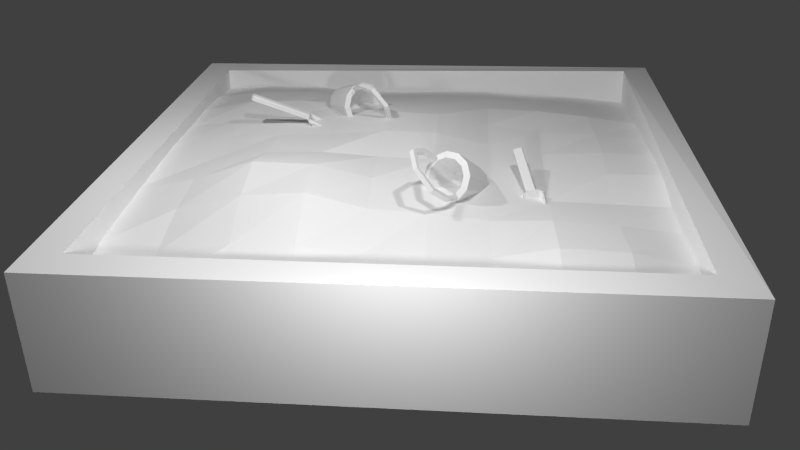 # Source: sandbox_2.0.blend  (saved by Blender 2.66.1; exported with 4.5.12 LTS)
import bpy
from mathutils import Matrix  # noqa: F401  (used for matrix-valued properties, if any)

bpy.ops.wm.read_factory_settings(use_empty=True)
scene = bpy.context.scene
scene.name = 'Scene'

# ---- collections
col_collection_1 = bpy.data.collections.new('Collection 1'); scene.collection.children.link(col_collection_1)
col_collection_2 = bpy.data.collections.new('Collection 2'); scene.collection.children.link(col_collection_2)
col_collection_3 = bpy.data.collections.new('Collection 3'); scene.collection.children.link(col_collection_3)

# ---- materials (node trees are filled in below, after node groups)
mat_sand = bpy.data.materials.new('sand')
mat_sand.alpha_threshold = 0.0
mat_sand.use_transparent_shadow = False
mat_sand.roughness = 0.5
mat_sand.specular_intensity = 0.0
mat_sand.line_color = (0.0, 0.0, 0.0, 1.0)
mat_sandbox = bpy.data.materials.new('sandbox')
mat_sandbox.alpha_threshold = 0.0
mat_sandbox.use_transparent_shadow = False
mat_sandbox.roughness = 0.5
mat_sandbox.specular_intensity = 0.0
mat_sandbox.line_color = (0.0, 0.0, 0.0, 1.0)
mat_sankolapio = bpy.data.materials.new('sankolapio')
mat_sankolapio.alpha_threshold = 0.0
mat_sankolapio.use_transparent_shadow = False
mat_sankolapio.roughness = 0.5
mat_sankolapio.specular_intensity = 0.0
mat_sankolapio.line_color = (0.0, 0.0, 0.0, 1.0)

# ---- material node trees

# ---- world
world_world = bpy.data.worlds.new('World'); scene.world = world_world
world_world.color = (0.05088, 0.05088, 0.05088)
world_world.use_sun_shadow = False
world_world.sun_shadow_jitter_overblur = 0.0
world_world.cycles.sampling_method = 'MANUAL'
world_world.cycles.sample_map_resolution = 256

# ---- cameras
cam_camera = bpy.data.cameras.new('Camera')
cam_camera.clip_end = 100.0
cam_camera.lens = 35.0
cam_camera.sensor_width = 32.0
cam_camera.sensor_height = 18.0
cam_camera.ortho_scale = 7.314
cam_camera.dof.focus_distance = 0.0
cam_camera.dof.aperture_fstop = 128.0

# ---- lights
light_lamp_005 = bpy.data.lights.new('Lamp.005', 'POINT')
light_lamp_005.transmission_factor = 0.0
light_lamp_005.cutoff_distance = 30.0
light_lamp_005.energy = 100.0
light_lamp_005.shadow_buffer_clip_start = 1.001
light_lamp_005.shadow_soft_size = 0.1
light_lamp_005.shadow_maximum_resolution = 0.006
light_lamp_005.use_absolute_resolution = True
light_lamp_005.cycles.use_multiple_importance_sampling = False
light_lamp_004 = bpy.data.lights.new('Lamp.004', 'POINT')
light_lamp_004.transmission_factor = 0.0
light_lamp_004.cutoff_distance = 30.0
light_lamp_004.energy = 100.0
light_lamp_004.shadow_buffer_clip_start = 1.001
light_lamp_004.shadow_soft_size = 0.1
light_lamp_004.shadow_maximum_resolution = 0.006
light_lamp_004.use_absolute_resolution = True
light_lamp_004.cycles.use_multiple_importance_sampling = False
light_lamp_003 = bpy.data.lights.new('Lamp.003', 'POINT')
light_lamp_003.transmission_factor = 0.0
light_lamp_003.cutoff_distance = 30.0
light_lamp_003.energy = 100.0
light_lamp_003.shadow_buffer_clip_start = 1.001
light_lamp_003.shadow_soft_size = 0.1
light_lamp_003.shadow_maximum_resolution = 0.006
light_lamp_003.use_absolute_resolution = True
light_lamp_003.cycles.use_multiple_importance_sampling = False
light_lamp = bpy.data.lights.new('Lamp', 'POINT')
light_lamp.transmission_factor = 0.0
light_lamp.cutoff_distance = 30.0
light_lamp.energy = 100.0
light_lamp.shadow_buffer_clip_start = 1.001
light_lamp.shadow_soft_size = 0.1
light_lamp.shadow_maximum_resolution = 0.006
light_lamp.use_absolute_resolution = True
light_lamp.cycles.use_multiple_importance_sampling = False

# ---- meshes
me_cube = bpy.data.meshes.new('Cube')
me_cube.from_pydata([(2.216, 2.216, -0.4103), (2.216, -2.216, -0.4278), (-2.216, -2.216, -0.4278), (-2.216, 2.216, -0.4278), (2.216, 2.216, 0.463), (2.216, -2.216, 0.446), (-2.216, -2.216, 0.446), (-2.216, 2.216, 0.446), (1.966, 1.966, 0.498), (1.964, -1.961, 0.4466), (-1.966, 1.966, 0.4469), (-1.968, -1.961, 0.446), (1.987, 1.964, -0.2112), (1.985, -1.965, -0.2686), (-1.985, 1.964, -0.2686), (-1.987, -1.965, -0.2686), (2.006, -1.959, 0.2213), (1.543, -2.019, 0.305), (1.103, -2.093, 0.3142), (0.6867, -2.073, 0.2342), (0.2601, -2.125, 0.2173), (-0.1711, -2.083, 0.1984), (-0.5944, -2.024, 0.1786), (-1.036, -2.037, 0.176), (-1.516, -2.072, 0.1936), (-1.975, -1.971, 0.21), (2.061, -1.544, 0.2483), (1.548, -1.554, 0.3592), (1.097, -1.548, 0.3726), (0.6762, -1.552, 0.2872), (0.2485, -1.608, 0.29), (-0.1798, -1.563, 0.2837), (-0.5943, -1.584, 0.3535), (-1.038, -1.58, 0.3391), (-1.534, -1.56, 0.2564), (-2.083, -1.525, 0.2278), (2.006, -1.083, 0.255), (1.536, -1.085, 0.3181), (1.087, -1.088, 0.3423), (0.6577, -1.091, 0.3273), (0.228, -1.088, 0.3668), (-0.1849, -1.126, 0.4115), (-0.605, -1.153, 0.5327), (-1.055, -1.141, 0.4935), (-1.527, -1.119, 0.3669), (-2.046, -1.086, 0.2581), (1.999, -0.6511, 0.2629), (1.536, -0.6504, 0.273), (1.088, -0.6508, 0.2852), (0.6564, -0.654, 0.3323), (0.2259, -0.6548, 0.3956), (-0.1946, -0.6819, 0.4494), (-0.6205, -0.7024, 0.5552), (-1.079, -0.6732, 0.5533), (-1.53, -0.6706, 0.4006), (-2.027, -0.6488, 0.2914), (2.025, -0.2226, 0.3317), (1.551, -0.2217, 0.3262), (1.088, -0.2209, 0.2884), (0.6565, -0.2255, 0.3507), (0.2275, -0.2295, 0.4222), (-0.209, -0.2184, 0.4295), (-0.6402, -0.2265, 0.4604), (-1.081, -0.2242, 0.446), (-1.53, -0.2118, 0.3682), (-2.001, -0.2164, 0.316), (1.974, 0.2068, 0.3263), (1.573, 0.2066, 0.3323), (1.086, 0.2079, 0.3103), (0.6546, 0.2085, 0.3787), (0.2284, 0.2081, 0.4765), (-0.2044, 0.2256, 0.4808), (-0.651, 0.248, 0.4297), (-1.089, 0.2392, 0.4143), (-1.532, 0.2222, 0.3768), (-2.003, 0.2129, 0.3272), (1.985, 0.6397, 0.2896), (1.567, 0.64, 0.3189), (1.085, 0.6431, 0.3398), (0.6509, 0.6498, 0.3914), (0.2215, 0.6589, 0.4764), (-0.2096, 0.6854, 0.4879), (-0.6492, 0.7052, 0.4269), (-1.086, 0.6828, 0.4121), (-1.532, 0.6553, 0.3847), (-1.968, 0.6426, 0.3259), (2.068, 1.077, 0.259), (1.541, 1.079, 0.3323), (1.085, 1.084, 0.3753), (0.6509, 1.089, 0.3894), (0.2221, 1.101, 0.4193), (-0.2057, 1.124, 0.4233), (-0.6393, 1.135, 0.3966), (-1.079, 1.112, 0.427), (-1.542, 1.09, 0.4092), (-2.019, 1.08, 0.3191), (2.078, 1.524, 0.2128), (1.552, 1.538, 0.2762), (1.084, 1.538, 0.3136), (0.6497, 1.553, 0.3339), (0.2201, 1.556, 0.3432), (-0.2084, 1.577, 0.3331), (-0.6404, 1.567, 0.3243), (-1.08, 1.544, 0.3728), (-1.539, 1.539, 0.3644), (-2.124, 1.533, 0.2835), (2.022, 2.045, 0.1631), (1.546, 2.119, 0.1916), (1.084, 1.986, 0.2214), (0.6491, 2.006, 0.2526), (0.2181, 1.981, 0.2574), (-0.2123, 1.983, 0.2416), (-0.6444, 2.071, 0.2383), (-1.082, 2.044, 0.2701), (-1.537, 2.054, 0.2749), (-2.008, 2.013, 0.246)], [], [(0, 1, 2, 3), (12, 14, 15, 13), (0, 4, 5, 1), (1, 5, 6, 2), (2, 6, 7, 3), (4, 0, 3, 7), (8, 9, 5, 4), (10, 8, 4, 7), (9, 11, 6, 5), (11, 10, 7, 6), (12, 13, 9, 8), (14, 12, 8, 10), (13, 15, 11, 9), (15, 14, 10, 11), (18, 17, 27, 28), (24, 23, 33, 34), (19, 18, 28, 29), (25, 24, 34, 35), (20, 19, 29, 30), (21, 20, 30, 31), (22, 21, 31, 32), (17, 16, 26, 27), (23, 22, 32, 33), (35, 34, 44, 45), (30, 29, 39, 40), (31, 30, 40, 41), (32, 31, 41, 42), (27, 26, 36, 37), (33, 32, 42, 43), (28, 27, 37, 38), (34, 33, 43, 44), (29, 28, 38, 39), (42, 41, 51, 52), (37, 36, 46, 47), (43, 42, 52, 53), (38, 37, 47, 48), (44, 43, 53, 54), (39, 38, 48, 49), (45, 44, 54, 55), (40, 39, 49, 50), (41, 40, 50, 51), (54, 53, 63, 64), (49, 48, 58, 59), (55, 54, 64, 65), (50, 49, 59, 60), (51, 50, 60, 61), (52, 51, 61, 62), (47, 46, 56, 57), (53, 52, 62, 63), (48, 47, 57, 58), (61, 60, 70, 71), (62, 61, 71, 72), (57, 56, 66, 67), (63, 62, 72, 73), (58, 57, 67, 68), (64, 63, 73, 74), (59, 58, 68, 69), (65, 64, 74, 75), (60, 59, 69, 70), (73, 72, 82, 83), (68, 67, 77, 78), (74, 73, 83, 84), (69, 68, 78, 79), (75, 74, 84, 85), (70, 69, 79, 80), (71, 70, 80, 81), (72, 71, 81, 82), (67, 66, 76, 77), (85, 84, 94, 95), (80, 79, 89, 90), (81, 80, 90, 91), (82, 81, 91, 92), (77, 76, 86, 87), (83, 82, 92, 93), (78, 77, 87, 88), (84, 83, 93, 94), (79, 78, 88, 89), (92, 91, 101, 102), (87, 86, 96, 97), (93, 92, 102, 103), (88, 87, 97, 98), (94, 93, 103, 104), (89, 88, 98, 99), (95, 94, 104, 105), (90, 89, 99, 100), (91, 90, 100, 101), (104, 103, 113, 114), (99, 98, 108, 109), (105, 104, 114, 115), (100, 99, 109, 110), (101, 100, 110, 111), (102, 101, 111, 112), (97, 96, 106, 107), (103, 102, 112, 113), (98, 97, 107, 108)])
me_cube.polygons.foreach_set('material_index', [1, 0, 1, 1, 1, 1, 1, 1, 1, 1, 1, 1, 1, 1, 0, 0, 0, 0, 0, 0, 0, 0, 0, 0, 0, 0, 0, 0, 0, 0, 0, 0, 0, 0, 0, 0, 0, 0, 0, 0, 0, 0, 0, 0, 0, 0, 0, 0, 0, 0, 0, 0, 0, 0, 0, 0, 0, 0, 0, 0, 0, 0, 0, 0, 0, 0, 0, 0, 0, 0, 0, 0, 0, 0, 0, 0, 0, 0, 0, 0, 0, 0, 0, 0, 0, 0, 0, 0, 0, 0, 0, 0, 0, 0, 0])
_uv = me_cube.uv_layers.new(name='UVMap')
_uv.uv.foreach_set('vector', [0.3626, 0.5931, 0.3622, 0.0743, 0.05067, 0.0743, 0.05067, 0.5921, -0.5603, 0.8125, -0.5603, 0.8125, -0.5603, 0.8125, -0.5603, 0.8125, 0.9749, 0.3674, 0.9749, 0.558, 0.00773, 0.5543, 0.007731, 0.3636, 0.9872, 0.5562, 0.9872, 0.7435, 0.4156, 0.7435, 0.4156, 0.5562, 0.01704, 0.7816, 0.01704, 0.9723, 0.9842, 0.9723, 0.9842, 0.7816, 0.9872, 0.7472, 0.9872, 0.56, 0.4156, 0.5562, 0.4156, 0.7435, 0.3595, 0.1411, 0.7111, 0.1434, 0.7335, 0.1808, 0.337, 0.1782, 0.03504, 0.6358, 0.3867, 0.6358, 0.4091, 0.6731, 0.01261, 0.6731, 0.7801, 0.5437, 0.4284, 0.5437, 0.406, 0.5064, 0.8025, 0.5064, 0.3729, 0.07208, 0.7245, 0.07036, 0.747, 0.1075, 0.3505, 0.1095, 0.9847, 0.7916, 0.01535, 0.7774, 0.01624, 0.9537, 0.9851, 0.9664, 0.4159, 0.5572, 0.9872, 0.571, 0.9841, 0.7405, 0.4187, 0.7283, 0.9836, 0.5629, 0.4194, 0.5629, 0.4222, 0.7316, 0.9806, 0.7317, 0.4176, 0.5925, 0.985, 0.5925, 0.9853, 0.6957, 0.4181, 0.6956, 0.9971, -0.5147, 1.261, -0.5147, 1.261, -0.2509, 0.9971, -0.2509, -0.5853, -0.5147, -0.2812, -0.5297, -0.248, -0.2905, -0.5853, -0.2509, 0.7811, -0.5532, 0.9971, -0.5147, 0.9971, -0.2509, 0.7758, -0.2842, -0.849, -0.5147, -0.5853, -0.5147, -0.5853, -0.2509, -0.849, -0.2509, 0.5173, -0.5532, 0.7811, -0.5532, 0.7758, -0.2842, 0.5121, -0.2842, 0.2059, -0.5147, 0.5173, -0.5532, 0.5121, -0.2842, 0.2059, -0.2509, -0.01749, -0.5297, 0.2059, -0.5147, 0.2059, -0.2509, 0.0157, -0.2905, 1.261, -0.5147, 1.525, -0.5147, 1.525, -0.2509, 1.261, -0.2509, -0.2812, -0.5297, -0.01749, -0.5297, 0.0157, -0.2905, -0.248, -0.2905, -0.849, -0.2509, -0.5853, -0.2509, -0.5772, 0.0128, -0.8409, 0.0128, 0.5121, -0.2842, 0.7758, -0.2842, 0.7132, 0.004376, 0.4453, 0.05569, 0.2059, -0.2509, 0.5121, -0.2842, 0.4453, 0.05569, 0.1989, 0.005609, 0.0157, -0.2905, 0.2059, -0.2509, 0.1989, 0.005609, -0.03807, -0.004136, 1.261, -0.2509, 1.525, -0.2509, 1.525, 0.0128, 1.261, 0.01159, -0.248, -0.2905, 0.0157, -0.2905, -0.03807, -0.004136, -0.2884, -0.01172, 0.9971, -0.2509, 1.261, -0.2509, 1.261, 0.01159, 0.9977, 0.007979, -0.5853, -0.2509, -0.248, -0.2905, -0.2884, -0.01172, -0.5772, 0.0128, 0.7758, -0.2842, 0.9971, -0.2509, 0.9977, 0.007979, 0.7132, 0.004376, -0.03807, -0.004136, 0.1989, 0.005609, 0.2157, 0.2552, -0.04506, 0.2932, 1.261, 0.01159, 1.525, 0.0128, 1.525, 0.2756, 1.261, 0.2802, -0.2884, -0.01172, -0.03807, -0.004136, -0.04506, 0.2932, -0.3214, 0.2764, 0.9977, 0.007979, 1.261, 0.01159, 1.261, 0.2802, 0.9979, 0.2736, -0.5772, 0.0128, -0.2884, -0.01172, -0.3214, 0.2764, -0.5772, 0.2765, 0.7132, 0.004376, 0.9977, 0.007979, 0.9979, 0.2736, 0.7531, 0.2696, -0.8409, 0.0128, -0.5772, 0.0128, -0.5772, 0.2765, -0.8409, 0.2765, 0.4453, 0.05569, 0.7132, 0.004376, 0.7531, 0.2696, 0.4867, 0.2841, 0.1989, 0.005609, 0.4453, 0.05569, 0.4867, 0.2841, 0.2157, 0.2552, -0.5772, 0.2765, -0.3214, 0.2764, -0.321, 0.5367, -0.5853, 0.5403, 0.7531, 0.2696, 0.9979, 0.2736, 0.9978, 0.5611, 0.74, 0.5361, -0.8409, 0.2765, -0.5772, 0.2765, -0.5853, 0.5403, -0.849, 0.5403, 0.4867, 0.2841, 0.7531, 0.2696, 0.74, 0.5361, 0.4774, 0.5036, 0.2157, 0.2552, 0.4867, 0.2841, 0.4774, 0.5036, 0.2163, 0.5179, -0.04506, 0.2932, 0.2157, 0.2552, 0.2163, 0.5179, -0.1366, 0.6059, 1.261, 0.2802, 1.525, 0.2756, 1.525, 0.5333, 1.261, 0.529, -0.3214, 0.2764, -0.04506, 0.2932, -0.1366, 0.6059, -0.321, 0.5367, 0.9979, 0.2736, 1.261, 0.2802, 1.261, 0.529, 0.9978, 0.5611, 0.2163, 0.5179, 0.4774, 0.5036, 0.4687, 0.7958, 0.2865, 0.7545, -0.1366, 0.6059, 0.2163, 0.5179, 0.2865, 0.7545, -0.06642, 0.8264, 1.261, 0.529, 1.525, 0.5333, 1.525, 0.7985, 1.261, 0.7971, -0.321, 0.5367, -0.1366, 0.6059, -0.06642, 0.8264, -0.3214, 0.8191, 0.9978, 0.5611, 1.261, 0.529, 1.261, 0.7971, 0.9992, 0.7862, -0.5853, 0.5403, -0.321, 0.5367, -0.3214, 0.8191, -0.5853, 0.804, 0.74, 0.5361, 0.9978, 0.5611, 0.9992, 0.7862, 0.7314, 0.8106, -0.849, 0.5403, -0.5853, 0.5403, -0.5853, 0.804, -0.849, 0.804, 0.4774, 0.5036, 0.74, 0.5361, 0.7314, 0.8106, 0.4687, 0.7958, -0.3214, 0.8191, -0.06642, 0.8264, -0.08377, 1.167, -0.3213, 1.08, 0.9992, 0.7862, 1.261, 0.7971, 1.262, 1.059, 0.9985, 1.041, -0.5853, 0.804, -0.3214, 0.8191, -0.3213, 1.08, -0.5853, 1.067, 0.7314, 0.8106, 0.9992, 0.7862, 0.9985, 1.041, 0.7369, 1.071, -0.849, 0.804, -0.5853, 0.804, -0.5853, 1.067, -0.849, 1.068, 0.4687, 0.7958, 0.7314, 0.8106, 0.7369, 1.071, 0.4731, 1.071, 0.2865, 0.7545, 0.4687, 0.7958, 0.4731, 1.071, 0.1707, 1.131, -0.06642, 0.8264, 0.2865, 0.7545, 0.1707, 1.131, -0.08377, 1.167, 1.261, 0.7971, 1.525, 0.7985, 1.525, 1.064, 1.262, 1.059, -0.849, 1.068, -0.5853, 1.067, -0.5853, 1.331, -0.849, 1.331, 0.4731, 1.071, 0.7369, 1.071, 0.7336, 1.357, 0.4722, 1.302, 0.1707, 1.131, 0.4731, 1.071, 0.4722, 1.302, 0.2337, 1.36, -0.08377, 1.167, 0.1707, 1.131, 0.2337, 1.36, -0.0208, 1.418, 1.262, 1.059, 1.525, 1.064, 1.525, 1.329, 1.261, 1.321, -0.3213, 1.08, -0.08377, 1.167, -0.0208, 1.418, -0.3215, 1.342, 0.9985, 1.041, 1.262, 1.059, 1.261, 1.321, 0.9973, 1.371, -0.5853, 1.067, -0.3213, 1.08, -0.3215, 1.342, -0.5853, 1.331, 0.7369, 1.071, 0.9985, 1.041, 0.9973, 1.371, 0.7336, 1.357, -0.0208, 1.418, 0.2337, 1.36, 0.2073, 1.58, -0.05689, 1.588, 1.261, 1.321, 1.525, 1.329, 1.525, 1.598, 1.262, 1.585, -0.3215, 1.342, -0.0208, 1.418, -0.05689, 1.588, -0.3213, 1.591, 0.9973, 1.371, 1.261, 1.321, 1.262, 1.585, 0.9984, 1.572, -0.5853, 1.331, -0.3215, 1.342, -0.3213, 1.591, -0.5853, 1.595, 0.7336, 1.357, 0.9973, 1.371, 0.9984, 1.572, 0.7342, 1.586, -0.849, 1.331, -0.5853, 1.331, -0.5853, 1.595, -0.849, 1.595, 0.4722, 1.302, 0.7336, 1.357, 0.7342, 1.586, 0.4705, 1.602, 0.2337, 1.36, 0.4722, 1.302, 0.4705, 1.602, 0.2073, 1.58, -0.5853, 1.595, -0.3213, 1.591, -0.3216, 1.859, -0.5853, 1.859, 0.7342, 1.586, 0.9984, 1.572, 0.9977, 1.852, 0.7343, 1.844, -0.849, 1.595, -0.5853, 1.595, -0.5853, 1.859, -0.849, 1.859, 0.4705, 1.602, 0.7342, 1.586, 0.7343, 1.844, 0.4702, 1.861, 0.2073, 1.58, 0.4705, 1.602, 0.4702, 1.861, 0.2066, 1.854, -0.05689, 1.588, 0.2073, 1.58, 0.2066, 1.854, -0.05767, 1.856, 1.262, 1.585, 1.525, 1.598, 1.525, 1.859, 1.261, 1.857, -0.3213, 1.591, -0.05689, 1.588, -0.05767, 1.856, -0.3216, 1.859, 0.9984, 1.572, 1.262, 1.585, 1.261, 1.857, 0.9977, 1.852])
me_cube.materials.append(mat_sand)
me_cube.materials.append(mat_sandbox)
me_cube.use_remesh_preserve_volume = False
me_cube.use_remesh_preserve_attributes = False
me_cube.use_mirror_vertex_groups = False
me_cube.update()
me_cylinder_002 = bpy.data.meshes.new('Cylinder.002')
me_cylinder_002.from_pydata([(1.995, 3.297, 5.567), (0.06039, 3.815, 5.567), (0.06039, 3.629, -4.784), (0.06039, 5.084, 5.296), (1.902, 3.135, -4.784), (2.629, 4.396, 5.296), (3.25, 1.787, -4.784), (4.51, 2.515, 5.296), (3.743, -0.05398, -4.784), (5.198, -0.05398, 5.296), (3.25, -1.895, -4.784), (4.51, -2.623, 5.296), (1.902, -3.243, -4.784), (2.629, -4.504, 5.296), (0.06039, -3.737, -4.784), (0.06039, -5.192, 5.296), (-1.781, -3.243, -4.784), (-2.509, -4.504, 5.296), (-3.129, -1.895, -4.784), (-4.389, -2.623, 5.296), (-3.622, -0.05398, -4.784), (-5.078, -0.05398, 5.296), (-3.129, 1.787, -4.784), (-4.389, 2.515, 5.296), (-1.781, 3.135, -4.784), (-2.509, 4.396, 5.296), (3.411, 1.881, 5.567), (3.93, -0.05398, 5.567), (3.411, -1.989, 5.567), (1.995, -3.405, 5.567), (0.06039, -3.923, 5.567), (-1.874, -3.405, 5.567), (-3.291, -1.989, 5.567), (-3.809, -0.05398, 5.567), (-3.291, 1.881, 5.567), (-1.874, 3.297, 5.567), (1.093, 1.735, -0.1077), (0.06039, 2.012, -0.1077), (1.849, 0.9789, -0.1077), (2.126, -0.05398, -0.1077), (1.849, -1.087, -0.1077), (1.093, -1.843, -0.1077), (0.06039, -2.12, -0.1077), (-0.9725, -1.843, -0.1077), (-1.729, -1.087, -0.1077), (-2.005, -0.05398, -0.1077), (-1.729, 0.9789, -0.1077), (-0.9725, 1.735, -0.1077), (0.06039, -0.05398, -0.196), (4.936, -0.5428, 8.886), (-4.921, -0.5428, 8.886), (-4.921, 0.3897, 8.886), (4.936, 0.3897, 8.886), (3.747, -0.5428, 12.77), (3.747, 0.3897, 12.77), (-4.001, 0.3871, 4.492), (3.978, 0.3871, 4.492), (5.764, -0.5428, 8.95), (-5.748, -0.5428, 8.95), (-5.748, 0.3897, 8.95), (5.764, 0.3897, 8.95), (-3.993, 0.3897, 12.77), (-3.993, -0.5428, 12.77), (-4.001, -0.5455, 4.492), (3.978, -0.5455, 4.492), (4.369, -0.5428, 13.61), (4.369, 0.3897, 13.61), (-4.674, 0.3871, 4.556), (4.646, 0.3871, 4.556), (-4.672, 0.3897, 13.61), (-4.672, -0.5428, 13.61), (-4.674, -0.5455, 4.556), (4.646, -0.5455, 4.556), (-0.1261, 0.3897, 14.9), (-0.1261, -0.5428, 14.9), (-0.1481, 0.3897, 15.74), (-0.1481, -0.5428, 15.74)], [], [(33, 32, 44, 45), (9, 7, 26, 27), (2, 3, 5, 4), (32, 31, 43, 44), (7, 5, 0, 26), (4, 5, 7, 6), (31, 30, 42, 43), (13, 11, 28, 29), (6, 7, 9, 8), (30, 29, 41, 42), (15, 13, 29, 30), (8, 9, 11, 10), (29, 28, 40, 41), (17, 15, 30, 31), (10, 11, 13, 12), (1, 35, 47, 37), (19, 17, 31, 32), (12, 13, 15, 14), (28, 27, 39, 40), (5, 3, 1, 0), (14, 15, 17, 16), (27, 26, 38, 39), (21, 19, 32, 33), (16, 17, 19, 18), (23, 21, 33, 34), (18, 19, 21, 20), (3, 25, 35, 1), (26, 0, 36, 38), (20, 21, 23, 22), (25, 23, 34, 35), (24, 25, 3, 2), (22, 23, 25, 24), (34, 33, 45, 46), (11, 9, 27, 28), (2, 4, 6, 8, 10, 12, 14, 16, 18, 20, 22, 24), (35, 34, 46, 47), (0, 1, 37, 36), (54, 53, 49, 52), (42, 41, 48), (47, 46, 48), (41, 40, 48), (46, 45, 48), (40, 39, 48), (45, 44, 48), (39, 38, 48), (44, 43, 48), (38, 36, 48), (43, 42, 48), (37, 47, 48), (36, 37, 48), (73, 74, 53, 54), (49, 64, 56, 52), (51, 50, 62, 61), (51, 55, 63, 50), (66, 60, 57, 65), (75, 66, 65, 76), (57, 60, 68, 72), (59, 69, 70, 58), (59, 58, 71, 67), (64, 49, 57, 72), (49, 53, 65, 57), (56, 64, 72, 68), (54, 52, 60, 66), (63, 55, 67, 71), (50, 63, 71, 58), (73, 54, 66, 75), (62, 50, 58, 70), (55, 51, 59, 67), (74, 62, 70, 76), (51, 61, 69, 59), (52, 56, 68, 60), (61, 62, 74, 73), (69, 75, 76, 70), (61, 73, 75, 69), (53, 74, 76, 65)])
_uv = me_cylinder_002.uv_layers.new(name='UVMap')
_uv.uv.foreach_set('vector', [0.502, 0.1556, 0.46, 0.1556, 0.4795, 0.03247, 0.502, 0.03247, 0.9654, 0.581, 0.9502, 0.638, 0.9258, 0.6239, 0.9373, 0.581, 0.7983, 0.04151, 0.7983, 0.3632, 0.8803, 0.3632, 0.8571, 0.04151, 0.46, 0.1556, 0.4292, 0.1556, 0.4631, 0.03247, 0.4795, 0.03247, 0.9502, 0.638, 0.9085, 0.6797, 0.8944, 0.6553, 0.9258, 0.6239, 0.8571, 0.04151, 0.8803, 0.3632, 0.9404, 0.3632, 0.9001, 0.04151, 0.4292, 0.1556, 0.418, 0.1556, 0.4571, 0.03247, 0.4631, 0.03247, 0.9085, 0.4824, 0.9502, 0.5241, 0.9258, 0.5382, 0.8944, 0.5068, 0.9001, 0.04151, 0.9404, 0.3632, 0.9623, 0.3632, 0.9159, 0.04151, 0.418, 0.1556, 0.4292, 0.1556, 0.4631, 0.03247, 0.4571, 0.03247, 0.8516, 0.4672, 0.9085, 0.4824, 0.8944, 0.5068, 0.8516, 0.4953, 0.9164, 0.04233, 0.9628, 0.3633, 0.9409, 0.3633, 0.9007, 0.04233, 0.4292, 0.1556, 0.46, 0.1556, 0.4795, 0.03247, 0.4631, 0.03247, 0.7946, 0.4824, 0.8516, 0.4672, 0.8516, 0.4953, 0.8087, 0.5068, 0.9007, 0.04233, 0.9409, 0.3633, 0.881, 0.3633, 0.8578, 0.04233, 0.5859, 0.1556, 0.5747, 0.1556, 0.5408, 0.03247, 0.5468, 0.03247, 0.7529, 0.5241, 0.7946, 0.4824, 0.8087, 0.5068, 0.7773, 0.5382, 0.8578, 0.04233, 0.881, 0.3633, 0.7992, 0.3633, 0.7992, 0.04233, 0.46, 0.1556, 0.502, 0.1556, 0.502, 0.03247, 0.4795, 0.03247, 0.9085, 0.6797, 0.8516, 0.6949, 0.8516, 0.6668, 0.8944, 0.6553, 0.7992, 0.04233, 0.7992, 0.3633, 0.7174, 0.3633, 0.7406, 0.04233, 0.502, 0.1556, 0.5439, 0.1556, 0.5244, 0.03247, 0.502, 0.03247, 0.7377, 0.581, 0.7529, 0.5241, 0.7773, 0.5382, 0.7658, 0.581, 0.7406, 0.04233, 0.7174, 0.3633, 0.6575, 0.3633, 0.6976, 0.04233, 0.7529, 0.638, 0.7377, 0.581, 0.7658, 0.581, 0.7773, 0.6239, 0.6976, 0.04233, 0.6575, 0.3633, 0.6356, 0.3633, 0.6819, 0.04233, 0.8516, 0.6949, 0.7946, 0.6797, 0.8087, 0.6553, 0.8516, 0.6668, 0.5439, 0.1556, 0.5747, 0.1556, 0.5408, 0.03247, 0.5244, 0.03247, 0.6808, 0.04151, 0.6344, 0.3632, 0.6563, 0.3632, 0.6966, 0.04151, 0.7946, 0.6797, 0.7529, 0.638, 0.7773, 0.6239, 0.8087, 0.6553, 0.7396, 0.04151, 0.7164, 0.3632, 0.7983, 0.3632, 0.7983, 0.04151, 0.6966, 0.04151, 0.6563, 0.3632, 0.7164, 0.3632, 0.7396, 0.04151, 0.5439, 0.1556, 0.502, 0.1556, 0.502, 0.03247, 0.5244, 0.03247, 0.9502, 0.5241, 0.9654, 0.581, 0.9373, 0.581, 0.9258, 0.5382, 0.5812, 0.8543, 0.6324, 0.8405, 0.6699, 0.803, 0.6837, 0.7518, 0.6699, 0.7006, 0.6324, 0.6631, 0.5812, 0.6493, 0.53, 0.6631, 0.4925, 0.7006, 0.4787, 0.7518, 0.4925, 0.803, 0.53, 0.8405, 0.5747, 0.1556, 0.5439, 0.1556, 0.5244, 0.03247, 0.5408, 0.03247, 0.5747, 0.1556, 0.5859, 0.1556, 0.5468, 0.03247, 0.5408, 0.03247, 0.6957, 0.9329, 0.6957, 0.9122, 0.722, 0.9122, 0.722, 0.9329, 0.5802, 0.42, 0.6277, 0.4327, 0.5802, 0.515, 0.5327, 0.5972, 0.498, 0.5624, 0.5802, 0.515, 0.6277, 0.4327, 0.6624, 0.4675, 0.5802, 0.515, 0.498, 0.5624, 0.4853, 0.515, 0.5802, 0.515, 0.6624, 0.4675, 0.6751, 0.515, 0.5802, 0.515, 0.4853, 0.515, 0.498, 0.4675, 0.5802, 0.515, 0.6751, 0.515, 0.6624, 0.5624, 0.5802, 0.515, 0.498, 0.4675, 0.5327, 0.4327, 0.5802, 0.515, 0.6624, 0.5624, 0.6277, 0.5972, 0.5802, 0.515, 0.5327, 0.4327, 0.5802, 0.42, 0.5802, 0.515, 0.5802, 0.6099, 0.5327, 0.5972, 0.5802, 0.515, 0.6277, 0.5972, 0.5802, 0.6099, 0.5802, 0.515, 0.6099, 0.9329, 0.6099, 0.9122, 0.6957, 0.9122, 0.6957, 0.9329, 0.722, 0.9122, 0.7008, 0.9122, 0.7008, 0.9328, 0.722, 0.9329, 0.5036, 0.9329, 0.5036, 0.9122, 0.5242, 0.9122, 0.5242, 0.9329, 0.5036, 0.9329, 0.524, 0.9328, 0.524, 0.9122, 0.5036, 0.9122, 0.7095, 0.9329, 0.7404, 0.9329, 0.7404, 0.9122, 0.7095, 0.9122, 0.6094, 0.9329, 0.7095, 0.9329, 0.7095, 0.9122, 0.6094, 0.9122, 0.7404, 0.9122, 0.7404, 0.9329, 0.7156, 0.9328, 0.7156, 0.9122, 0.4853, 0.9329, 0.5091, 0.9329, 0.5091, 0.9122, 0.4853, 0.9122, 0.4853, 0.9329, 0.4853, 0.9122, 0.5091, 0.9122, 0.5091, 0.9328, 0.5874, 0.03333, 0.6084, 0.1295, 0.6265, 0.1309, 0.602, 0.03473, 0.6084, 0.1295, 0.5824, 0.2143, 0.596, 0.2327, 0.6265, 0.1309, 0.7008, 0.9328, 0.7008, 0.9122, 0.7156, 0.9122, 0.7156, 0.9328, 0.5824, 0.2143, 0.6084, 0.1295, 0.6265, 0.1309, 0.596, 0.2327, 0.524, 0.9122, 0.524, 0.9328, 0.5091, 0.9328, 0.5091, 0.9122, 0.3927, 0.1295, 0.4129, 0.03333, 0.3982, 0.03473, 0.3746, 0.1309, 0.4976, 0.261, 0.5824, 0.2143, 0.596, 0.2327, 0.4972, 0.2794, 0.413, 0.2143, 0.3927, 0.1295, 0.3746, 0.1309, 0.3982, 0.2327, 0.4129, 0.03333, 0.3927, 0.1295, 0.3746, 0.1309, 0.3982, 0.03473, 0.4976, 0.261, 0.413, 0.2143, 0.3982, 0.2327, 0.4972, 0.2794, 0.3927, 0.1295, 0.413, 0.2143, 0.3982, 0.2327, 0.3746, 0.1309, 0.6084, 0.1295, 0.5874, 0.03333, 0.602, 0.03473, 0.6265, 0.1309, 0.5242, 0.9329, 0.5242, 0.9122, 0.6099, 0.9122, 0.6099, 0.9329, 0.5091, 0.9329, 0.6094, 0.9329, 0.6094, 0.9122, 0.5091, 0.9122, 0.413, 0.2143, 0.4976, 0.261, 0.4972, 0.2794, 0.3982, 0.2327, 0.5824, 0.2143, 0.4976, 0.261, 0.4972, 0.2794, 0.596, 0.2327])
me_cylinder_002.materials.append(mat_sankolapio)
me_cylinder_002.use_remesh_preserve_volume = False
me_cylinder_002.use_remesh_preserve_attributes = False
me_cylinder_002.use_mirror_vertex_groups = False
me_cylinder_002.update()
me_cylinder = bpy.data.meshes.new('Cylinder')
me_cylinder.from_pydata([(1.935, 3.351, 5.213), (-1.203e-08, 3.869, 5.213), (-3.377e-08, 3.683, -5.138), (0.0, 5.138, 4.942), (1.841, 3.189, -5.138), (2.569, 4.45, 4.942), (3.189, 1.841, -5.138), (4.45, 2.569, 4.942), (3.683, -3.636e-07, -5.138), (5.138, -2.246e-07, 4.942), (3.189, -1.841, -5.138), (4.45, -2.569, 4.942), (1.841, -3.189, -5.138), (2.569, -4.45, 4.942), (5.223e-07, -3.683, -5.138), (7.758e-07, -5.138, 4.942), (-1.841, -3.189, -5.138), (-2.569, -4.45, 4.942), (-3.189, -1.841, -5.138), (-4.45, -2.569, 4.942), (-3.683, -1.915e-06, -5.138), (-5.138, -2.389e-06, 4.942), (-3.189, 1.841, -5.138), (-4.45, 2.569, 4.942), (-1.841, 3.189, -5.138), (-2.569, 4.45, 4.942), (3.351, 1.935, 5.213), (3.869, -3.457e-07, 5.213), (3.351, -1.935, 5.213), (1.935, -3.351, 5.213), (5.722e-07, -3.869, 5.213), (-1.935, -3.351, 5.213), (-3.351, -1.935, 5.213), (-3.869, -1.976e-06, 5.213), (-3.351, 1.935, 5.213), (-1.935, 3.351, 5.213), (1.033, 1.789, -0.4621), (-7.311e-08, 2.066, -0.4621), (1.789, 1.033, -0.4621), (2.066, -5.273e-07, -0.4621), (1.789, -1.033, -0.4621), (1.033, -1.789, -0.4621), (2.388e-07, -2.066, -0.4621), (-1.033, -1.789, -0.4621), (-1.789, -1.033, -0.4621), (-2.066, -1.397e-06, -0.4621), (-1.789, 1.033, -0.4621), (-1.033, 1.789, -0.4621), (-1.49e-07, -7.153e-07, -0.5504), (4.936, -0.5428, 8.886), (-4.921, -0.5428, 8.886), (-4.921, 0.3897, 8.886), (4.936, 0.3897, 8.886), (3.747, -0.5428, 12.77), (3.747, 0.3897, 12.77), (-4.001, 0.3871, 4.492), (3.978, 0.3871, 4.492), (5.764, -0.5428, 8.95), (-5.748, -0.5428, 8.95), (-5.748, 0.3897, 8.95), (5.764, 0.3897, 8.95), (-3.993, 0.3897, 12.77), (-3.993, -0.5428, 12.77), (-4.001, -0.5455, 4.492), (3.978, -0.5455, 4.492), (4.369, -0.5428, 13.61), (4.369, 0.3897, 13.61), (-4.674, 0.3871, 4.556), (4.646, 0.3871, 4.556), (-4.672, 0.3897, 13.61), (-4.672, -0.5428, 13.61), (-4.674, -0.5455, 4.556), (4.646, -0.5455, 4.556), (-0.1261, 0.3897, 14.9), (-0.1261, -0.5428, 14.9), (-0.1481, 0.3897, 15.74), (-0.1481, -0.5428, 15.74)], [], [(33, 32, 44, 45), (9, 7, 26, 27), (2, 3, 5, 4), (32, 31, 43, 44), (7, 5, 0, 26), (4, 5, 7, 6), (31, 30, 42, 43), (13, 11, 28, 29), (6, 7, 9, 8), (30, 29, 41, 42), (15, 13, 29, 30), (8, 9, 11, 10), (29, 28, 40, 41), (17, 15, 30, 31), (10, 11, 13, 12), (1, 35, 47, 37), (19, 17, 31, 32), (12, 13, 15, 14), (28, 27, 39, 40), (5, 3, 1, 0), (14, 15, 17, 16), (27, 26, 38, 39), (21, 19, 32, 33), (16, 17, 19, 18), (23, 21, 33, 34), (18, 19, 21, 20), (3, 25, 35, 1), (26, 0, 36, 38), (20, 21, 23, 22), (25, 23, 34, 35), (24, 25, 3, 2), (22, 23, 25, 24), (34, 33, 45, 46), (11, 9, 27, 28), (2, 4, 6, 8, 10, 12, 14, 16, 18, 20, 22, 24), (35, 34, 46, 47), (0, 1, 37, 36), (54, 53, 49, 52), (42, 41, 48), (47, 46, 48), (41, 40, 48), (46, 45, 48), (40, 39, 48), (45, 44, 48), (39, 38, 48), (44, 43, 48), (38, 36, 48), (43, 42, 48), (37, 47, 48), (36, 37, 48), (73, 74, 53, 54), (49, 64, 56, 52), (51, 50, 62, 61), (51, 55, 63, 50), (66, 60, 57, 65), (75, 66, 65, 76), (57, 60, 68, 72), (59, 69, 70, 58), (59, 58, 71, 67), (64, 49, 57, 72), (49, 53, 65, 57), (56, 64, 72, 68), (54, 52, 60, 66), (63, 55, 67, 71), (50, 63, 71, 58), (73, 54, 66, 75), (62, 50, 58, 70), (55, 51, 59, 67), (74, 62, 70, 76), (51, 61, 69, 59), (52, 56, 68, 60), (61, 62, 74, 73), (69, 75, 76, 70), (61, 73, 75, 69), (53, 74, 76, 65)])
_uv = me_cylinder.uv_layers.new(name='UVMap')
_uv.uv.foreach_set('vector', [0.502, 0.1556, 0.46, 0.1556, 0.4795, 0.03247, 0.502, 0.03247, 0.9654, 0.581, 0.9502, 0.638, 0.9258, 0.6239, 0.9373, 0.581, 0.7983, 0.04151, 0.7983, 0.3632, 0.8803, 0.3632, 0.8571, 0.04151, 0.46, 0.1556, 0.4292, 0.1556, 0.4631, 0.03247, 0.4795, 0.03247, 0.9502, 0.638, 0.9085, 0.6797, 0.8944, 0.6553, 0.9258, 0.6239, 0.8571, 0.04151, 0.8803, 0.3632, 0.9404, 0.3632, 0.9001, 0.04151, 0.4292, 0.1556, 0.418, 0.1556, 0.4571, 0.03247, 0.4631, 0.03247, 0.9085, 0.4824, 0.9502, 0.5241, 0.9258, 0.5382, 0.8944, 0.5068, 0.9001, 0.04151, 0.9404, 0.3632, 0.9623, 0.3632, 0.9159, 0.04151, 0.418, 0.1556, 0.4292, 0.1556, 0.4631, 0.03247, 0.4571, 0.03247, 0.8516, 0.4672, 0.9085, 0.4824, 0.8944, 0.5068, 0.8516, 0.4953, 0.9164, 0.04233, 0.9628, 0.3633, 0.9409, 0.3633, 0.9007, 0.04233, 0.4292, 0.1556, 0.46, 0.1556, 0.4795, 0.03247, 0.4631, 0.03247, 0.7946, 0.4824, 0.8516, 0.4672, 0.8516, 0.4953, 0.8087, 0.5068, 0.9007, 0.04233, 0.9409, 0.3633, 0.881, 0.3633, 0.8578, 0.04233, 0.5859, 0.1556, 0.5747, 0.1556, 0.5408, 0.03247, 0.5468, 0.03247, 0.7529, 0.5241, 0.7946, 0.4824, 0.8087, 0.5068, 0.7773, 0.5382, 0.8578, 0.04233, 0.881, 0.3633, 0.7992, 0.3633, 0.7992, 0.04233, 0.46, 0.1556, 0.502, 0.1556, 0.502, 0.03247, 0.4795, 0.03247, 0.9085, 0.6797, 0.8516, 0.6949, 0.8516, 0.6668, 0.8944, 0.6553, 0.7992, 0.04233, 0.7992, 0.3633, 0.7174, 0.3633, 0.7406, 0.04233, 0.502, 0.1556, 0.5439, 0.1556, 0.5244, 0.03247, 0.502, 0.03247, 0.7377, 0.581, 0.7529, 0.5241, 0.7773, 0.5382, 0.7658, 0.581, 0.7406, 0.04233, 0.7174, 0.3633, 0.6575, 0.3633, 0.6976, 0.04233, 0.7529, 0.638, 0.7377, 0.581, 0.7658, 0.581, 0.7773, 0.6239, 0.6976, 0.04233, 0.6575, 0.3633, 0.6356, 0.3633, 0.6819, 0.04233, 0.8516, 0.6949, 0.7946, 0.6797, 0.8087, 0.6553, 0.8516, 0.6668, 0.5439, 0.1556, 0.5747, 0.1556, 0.5408, 0.03247, 0.5244, 0.03247, 0.6808, 0.04151, 0.6344, 0.3632, 0.6563, 0.3632, 0.6966, 0.04151, 0.7946, 0.6797, 0.7529, 0.638, 0.7773, 0.6239, 0.8087, 0.6553, 0.7396, 0.04151, 0.7164, 0.3632, 0.7983, 0.3632, 0.7983, 0.04151, 0.6966, 0.04151, 0.6563, 0.3632, 0.7164, 0.3632, 0.7396, 0.04151, 0.5439, 0.1556, 0.502, 0.1556, 0.502, 0.03247, 0.5244, 0.03247, 0.9502, 0.5241, 0.9654, 0.581, 0.9373, 0.581, 0.9258, 0.5382, 0.5812, 0.8543, 0.6324, 0.8405, 0.6699, 0.803, 0.6837, 0.7518, 0.6699, 0.7006, 0.6324, 0.6631, 0.5812, 0.6493, 0.53, 0.6631, 0.4925, 0.7006, 0.4787, 0.7518, 0.4925, 0.803, 0.53, 0.8405, 0.5747, 0.1556, 0.5439, 0.1556, 0.5244, 0.03247, 0.5408, 0.03247, 0.5747, 0.1556, 0.5859, 0.1556, 0.5468, 0.03247, 0.5408, 0.03247, 0.6957, 0.9329, 0.6957, 0.9122, 0.722, 0.9122, 0.722, 0.9329, 0.5802, 0.42, 0.6277, 0.4327, 0.5802, 0.515, 0.5327, 0.5972, 0.498, 0.5624, 0.5802, 0.515, 0.6277, 0.4327, 0.6624, 0.4675, 0.5802, 0.515, 0.498, 0.5624, 0.4853, 0.515, 0.5802, 0.515, 0.6624, 0.4675, 0.6751, 0.515, 0.5802, 0.515, 0.4853, 0.515, 0.498, 0.4675, 0.5802, 0.515, 0.6751, 0.515, 0.6624, 0.5624, 0.5802, 0.515, 0.498, 0.4675, 0.5327, 0.4327, 0.5802, 0.515, 0.6624, 0.5624, 0.6277, 0.5972, 0.5802, 0.515, 0.5327, 0.4327, 0.5802, 0.42, 0.5802, 0.515, 0.5802, 0.6099, 0.5327, 0.5972, 0.5802, 0.515, 0.6277, 0.5972, 0.5802, 0.6099, 0.5802, 0.515, 0.6099, 0.9329, 0.6099, 0.9122, 0.6957, 0.9122, 0.6957, 0.9329, 0.722, 0.9122, 0.7008, 0.9122, 0.7008, 0.9328, 0.722, 0.9329, 0.5036, 0.9329, 0.5036, 0.9122, 0.5242, 0.9122, 0.5242, 0.9329, 0.5036, 0.9329, 0.524, 0.9328, 0.524, 0.9122, 0.5036, 0.9122, 0.7095, 0.9329, 0.7404, 0.9329, 0.7404, 0.9122, 0.7095, 0.9122, 0.6094, 0.9329, 0.7095, 0.9329, 0.7095, 0.9122, 0.6094, 0.9122, 0.7404, 0.9122, 0.7404, 0.9329, 0.7156, 0.9328, 0.7156, 0.9122, 0.4853, 0.9329, 0.5091, 0.9329, 0.5091, 0.9122, 0.4853, 0.9122, 0.4853, 0.9329, 0.4853, 0.9122, 0.5091, 0.9122, 0.5091, 0.9328, 0.5874, 0.03333, 0.6084, 0.1295, 0.6265, 0.1309, 0.602, 0.03473, 0.6084, 0.1295, 0.5824, 0.2143, 0.596, 0.2327, 0.6265, 0.1309, 0.7008, 0.9328, 0.7008, 0.9122, 0.7156, 0.9122, 0.7156, 0.9328, 0.5824, 0.2143, 0.6084, 0.1295, 0.6265, 0.1309, 0.596, 0.2327, 0.524, 0.9122, 0.524, 0.9328, 0.5091, 0.9328, 0.5091, 0.9122, 0.3927, 0.1295, 0.4129, 0.03333, 0.3982, 0.03473, 0.3746, 0.1309, 0.4976, 0.261, 0.5824, 0.2143, 0.596, 0.2327, 0.4972, 0.2794, 0.413, 0.2143, 0.3927, 0.1295, 0.3746, 0.1309, 0.3982, 0.2327, 0.4129, 0.03333, 0.3927, 0.1295, 0.3746, 0.1309, 0.3982, 0.03473, 0.4976, 0.261, 0.413, 0.2143, 0.3982, 0.2327, 0.4972, 0.2794, 0.3927, 0.1295, 0.413, 0.2143, 0.3982, 0.2327, 0.3746, 0.1309, 0.6084, 0.1295, 0.5874, 0.03333, 0.602, 0.03473, 0.6265, 0.1309, 0.5242, 0.9329, 0.5242, 0.9122, 0.6099, 0.9122, 0.6099, 0.9329, 0.5091, 0.9329, 0.6094, 0.9329, 0.6094, 0.9122, 0.5091, 0.9122, 0.413, 0.2143, 0.4976, 0.261, 0.4972, 0.2794, 0.3982, 0.2327, 0.5824, 0.2143, 0.4976, 0.261, 0.4972, 0.2794, 0.596, 0.2327])
me_cylinder.materials.append(mat_sankolapio)
me_cylinder.use_remesh_preserve_volume = False
me_cylinder.use_remesh_preserve_attributes = False
me_cylinder.use_mirror_vertex_groups = False
me_cylinder.update()
me_plane_002 = bpy.data.meshes.new('Plane.002')
me_plane_002.from_pydata([(0.03689, -0.2893, -0.0119), (-0.03713, -0.2893, -0.0119), (0.03689, 0.1677, -0.0119), (-0.03713, 0.1672, -0.0119), (0.03689, -0.2861, 0.02113), (-0.03713, -0.2861, 0.01839), (0.03689, 0.1677, 0.02113), (-0.03713, 0.1672, 0.01839), (0.01874, -0.3022, -0.001547), (-0.0217, -0.3022, -0.001547), (0.01874, -0.3022, 0.01926), (-0.0217, -0.3022, 0.01926), (0.02843, -0.2808, -0.005594), (-0.02866, -0.2808, -0.005542), (0.02843, 0.1705, -0.005594), (-0.02866, 0.1705, -0.005542), (-0.000649, -0.2904, -0.004828), (0.001305, 0.1785, -0.0119), (0.001305, -0.2861, 0.02961), (0.001305, 0.1672, 0.02961), (-0.0007024, -0.3022, -0.001147), (-0.0007024, -0.3022, 0.01926), (0.0009798, -0.2808, -0.0001807), (0.0009798, 0.1705, -0.0001807), (-0.02877, -0.2896, -0.01028), (-0.02832, 0.1785, -0.0119), (-0.02832, -0.2861, 0.02961), (-0.02832, 0.1672, 0.02961), (-0.01689, -0.3022, -0.001456), (-0.01689, -0.3022, 0.01926), (-0.02187, -0.2808, -0.004314), (-0.02187, 0.1705, -0.004314), (0.02606, 0.1672, 0.02961), (0.02606, -0.2861, 0.02961), (0.02994, 0.1785, -0.0119), (0.02956, -0.2895, -0.01052), (0.02307, 0.1705, -0.004537), (0.02307, -0.2808, -0.004537), (0.01495, -0.3022, 0.01926), (0.01495, -0.3022, -0.001469), (-0.02868, 0.1922, 0.02959), (0.0009488, 0.1922, 0.02959), (-0.08332, 0.4609, -0.02637), (0.0009488, 0.1856, -0.01192), (0.05473, 0.2096, 0.02334), (-0.05663, 0.2153, 0.01032), (-0.03749, 0.1922, -0.01192), (0.09142, 0.4609, -0.02573), (0.03654, 0.1928, -0.01192), (0.02959, 0.1922, -0.01192), (-0.09213, 0.2153, -0.01258), (0.0007308, 0.4609, -0.02573), (0.0257, 0.1922, 0.02959), (0.04421, 0.2422, -0.03297), (0.0007308, 0.2422, -0.03297), (-0.02868, 0.1922, -0.01192), (-0.03749, 0.1922, 0.01838), (0.09837, 0.2158, -0.01193), (0.03654, 0.1928, 0.02111), (-0.04783, 0.2422, -0.03297), (-0.03713, -0.2889, -0.008593), (-0.03713, 0.1672, -0.008593), (0.03689, -0.2889, -0.008295), (0.03689, 0.1677, -0.008295), (-0.0217, -0.3022, 0.0007241), (0.01874, -0.3022, 0.0007241), (-0.0007024, -0.3022, 0.001081), (-0.01689, -0.3022, 0.0008058), (0.01495, -0.3022, 0.0007937), (0.03654, 0.1928, -0.008313), (0.08439, 0.2158, 0.0127), (-0.0739, 0.4508, -0.02086), (-0.03749, 0.1922, -0.008612), (-0.08219, 0.2224, 0.01158), (0.0007308, 0.4579, -0.01952), (0.091, 0.4579, -0.01952), (0.0009192, 0.2351, -0.05809), (-0.03128, 0.1998, 0.02959), (-0.04009, 0.1998, 0.019), (-0.03348, 0.2346, -0.05844), (0.0009192, 0.1998, 0.02959), (0.02822, 0.1998, 0.02959), (0.03905, 0.2003, 0.02137), (0.04501, 0.2003, -0.01192), (0.03535, 0.2404, -0.05389), (-0.04499, 0.1998, -0.01192), (-0.04229, 0.1998, -0.00541), (0.04229, 0.2003, -0.005455), (-0.07745, 0.3021, -0.05844), (-0.03363, 0.2049, 0.02959), (0.04748, 0.2055, -0.002879), (-0.05824, 0.2049, 0.0199), (0.08441, 0.3021, -0.05389), (0.04132, 0.2055, 0.02161), (0.03048, 0.2049, 0.02959), (0.0008925, 0.2049, 0.02959), (-0.08626, 0.2049, -0.01621), (0.09135, 0.2152, -0.01777), (-0.04132, 0.2053, 0.02739), (0.0008925, 0.3021, -0.05809), (-0.03713, -0.2868, 0.01151), (0.03689, -0.2868, 0.01362), (-0.0217, -0.3022, 0.01453), (0.01874, -0.3022, 0.01453), (-0.0007024, -0.3022, 0.01462), (-0.01689, -0.3022, 0.01455), (0.01495, -0.3022, 0.01455), (-0.07293, 0.3008, -0.04463), (0.06982, 0.3008, -0.04463), (-0.03713, 0.1672, 0.01151), (0.03689, 0.1677, 0.01362), (0.03654, 0.1928, 0.0136), (0.0671, 0.2114, 0.02039), (-0.03749, 0.1922, 0.01149), (-0.07382, 0.2296, 0.01039), (0.0007308, 0.3008, -0.04463), (-0.04065, 0.1998, 0.01277), (0.03988, 0.2003, 0.01453), (0.0429, 0.2055, 0.01536), (-0.05357, 0.2042, 0.02248)], [], [(37, 36, 14, 12), (33, 4, 6, 32), (109, 100, 5, 7), (106, 103, 10, 38), (101, 110, 6, 4), (28, 9, 1, 24), (38, 10, 4, 33), (102, 11, 5, 100), (65, 8, 0, 62), (37, 12, 0, 35), (31, 15, 3, 25), (12, 14, 2, 0), (15, 13, 1, 3), (30, 31, 23, 22), (26, 18, 19, 27), (105, 104, 21, 29), (39, 20, 16, 35), (29, 21, 18, 26), (30, 22, 16, 24), (36, 23, 17, 34), (20, 28, 24, 16), (23, 31, 25, 17), (13, 15, 31, 30), (5, 26, 27, 7), (102, 105, 29, 11), (11, 29, 26, 5), (13, 30, 24, 1), (22, 23, 36, 37), (104, 106, 38, 21), (22, 37, 35, 16), (21, 38, 33, 18), (14, 36, 34, 2), (8, 39, 35, 0), (18, 33, 32, 19), (94, 93, 44, 53), (17, 25, 55, 43), (2, 34, 49, 48), (98, 89, 59, 45), (89, 95, 54, 59), (99, 88, 42, 51), (119, 98, 45, 114), (95, 94, 53, 54), (97, 92, 47, 57), (71, 42, 50, 73), (75, 70, 57, 47), (75, 47, 51, 74), (107, 59, 54, 115), (63, 2, 48, 69), (7, 27, 40, 56), (90, 97, 57, 70), (27, 19, 41, 40), (32, 6, 58, 52), (19, 32, 52, 41), (109, 7, 56, 113), (92, 99, 51, 47), (25, 3, 46, 55), (88, 96, 50, 42), (34, 17, 43, 49), (3, 1, 60, 61), (39, 8, 65, 68), (0, 2, 63, 62), (9, 64, 60, 1), (103, 65, 62, 101), (28, 20, 66, 67), (9, 28, 67, 64), (20, 39, 68, 66), (96, 91, 73, 50), (107, 71, 73, 114), (108, 112, 70, 75), (108, 75, 74, 115), (42, 71, 74, 51), (110, 63, 69, 111), (118, 90, 70, 112), (3, 61, 72, 46), (52, 58, 82, 81), (56, 40, 77, 78), (40, 41, 80, 77), (43, 55, 79, 76), (113, 56, 78, 116), (41, 52, 81, 80), (48, 49, 84, 83), (69, 48, 83, 87), (49, 43, 76, 84), (55, 46, 85, 79), (46, 72, 86, 85), (111, 69, 87, 117), (80, 81, 94, 95), (116, 78, 98, 119), (78, 77, 89, 98), (117, 87, 90, 118), (79, 85, 96, 88), (85, 86, 91, 96), (84, 76, 99, 92), (76, 79, 88, 99), (77, 80, 95, 89), (87, 83, 97, 90), (83, 84, 92, 97), (81, 82, 93, 94), (61, 60, 100, 109), (68, 65, 103, 106), (62, 63, 110, 101), (64, 102, 100, 60), (67, 66, 104, 105), (64, 67, 105, 102), (66, 68, 106, 104), (91, 119, 114, 73), (71, 107, 115, 74), (61, 109, 113, 72), (10, 103, 101, 4), (59, 107, 114, 45), (53, 44, 112, 108), (53, 108, 115, 54), (6, 110, 111, 58), (93, 118, 112, 44), (72, 113, 116, 86), (58, 111, 117, 82), (86, 116, 119, 91), (82, 117, 118, 93)])
_uv = me_plane_002.uv_layers.new(name='UVMap')
_uv.uv.foreach_set('vector', [0.1723, 0.05184, 0.1723, 0.9243, 0.1826, 0.9243, 0.1826, 0.05184, 0.178, 0.04176, 0.199, 0.04176, 0.199, 0.9188, 0.178, 0.9178, 0.05592, 0.9178, 0.05592, 0.04033, 0.05592, 0.04176, 0.05592, 0.9178, 0.1566, 0.01058, 0.1639, 0.01058, 0.1639, 0.01058, 0.1566, 0.01058, 0.199, 0.04033, 0.199, 0.9188, 0.199, 0.9188, 0.199, 0.04176, 0.09504, 0.01058, 0.08574, 0.01058, 0.05592, 0.03548, 0.07208, 0.03498, 0.1566, 0.01058, 0.1639, 0.01058, 0.199, 0.04176, 0.178, 0.04176, 0.08574, 0.01058, 0.08574, 0.01058, 0.05592, 0.04176, 0.05592, 0.04033, 0.1639, 0.01058, 0.1639, 0.01058, 0.199, 0.03548, 0.199, 0.03617, -0.07162, -0.1418, -0.07162, -0.1418, -0.07162, -0.1418, -0.07162, -0.1418, 0.08541, 0.9243, 0.07228, 0.9243, 0.05592, 0.9178, 0.07294, 0.9396, 0.1826, 0.05184, 0.1826, 0.9243, 0.199, 0.9188, 0.199, 0.03548, 0.07228, 0.9243, 0.07228, 0.05184, 0.05592, 0.03548, 0.05592, 0.9178, 0.08541, 0.05184, 0.08541, 0.9243, 0.1296, 0.9243, 0.1296, 0.05184, 0.07294, 0.04176, 0.1302, 0.04176, 0.1302, 0.9178, 0.07294, 0.9178, 0.09504, 0.01058, 0.1263, 0.01058, 0.1263, 0.01058, 0.09504, 0.01058, 0.1566, 0.01058, 0.1263, 0.01058, 0.1264, 0.03329, 0.1848, 0.03505, 0.09504, 0.01058, 0.1263, 0.01058, 0.1302, 0.04176, 0.07294, 0.04176, -0.07162, -0.1418, -0.07162, -0.1418, -0.07162, -0.1418, -0.07162, -0.1418, 0.1723, 0.9243, 0.1296, 0.9243, 0.1302, 0.9396, 0.1856, 0.9396, 0.1263, 0.01058, 0.09504, 0.01058, 0.07208, 0.03498, 0.1264, 0.03329, 0.1296, 0.9243, 0.08541, 0.9243, 0.07294, 0.9396, 0.1302, 0.9396, 0.07228, 0.05184, 0.07228, 0.9243, 0.08541, 0.9243, 0.08541, 0.05184, 0.05592, 0.04176, 0.07294, 0.04176, 0.07294, 0.9178, 0.05592, 0.9178, 0.08574, 0.01058, 0.09504, 0.01058, 0.09504, 0.01058, 0.08574, 0.01058, 0.08574, 0.01058, 0.09504, 0.01058, 0.07294, 0.04176, 0.05592, 0.04176, -0.07162, -0.1418, -0.07162, -0.1418, -0.07162, -0.1418, -0.07162, -0.1418, 0.1296, 0.05184, 0.1296, 0.9243, 0.1723, 0.9243, 0.1723, 0.05184, 0.1263, 0.01058, 0.1566, 0.01058, 0.1566, 0.01058, 0.1263, 0.01058, -0.07162, -0.1418, -0.07162, -0.1418, -0.07162, -0.1418, -0.07162, -0.1418, 0.1263, 0.01058, 0.1566, 0.01058, 0.178, 0.04176, 0.1302, 0.04176, 0.1826, 0.9243, 0.1723, 0.9243, 0.1856, 0.9396, 0.199, 0.9188, 0.1639, 0.01058, 0.1566, 0.01058, 0.1848, 0.03505, 0.199, 0.03548, 0.1302, 0.04176, 0.178, 0.04176, 0.178, 0.9178, 0.1302, 0.9178, 0.3944, 0.2962, 0.4068, 0.2977, 0.4237, 0.3026, 0.4032, 0.3459, 0.1302, 0.9396, 0.07294, 0.9396, 0.07226, 0.9662, 0.1295, 0.9534, 0.199, 0.9188, 0.1856, 0.9396, 0.1849, 0.9662, 0.1983, 0.9672, 0.3046, 0.2969, 0.3143, 0.2962, 0.2955, 0.3459, 0.2855, 0.3108, 0.3143, 0.2962, 0.3574, 0.2962, 0.3523, 0.3459, 0.2955, 0.3459, 0.3616, 0.7656, 0.274, 0.7656, 0.2674, 0.9433, 0.3615, 0.9433, 0.2893, 0.296, 0.3046, 0.2969, 0.2855, 0.3108, 0.2644, 0.3284, 0.3574, 0.2962, 0.3944, 0.2962, 0.4032, 0.3459, 0.3523, 0.3459, 0.4628, 0.6684, 0.4551, 0.7656, 0.4629, 0.9433, 0.4707, 0.6691, 0.278, 0.9319, 0.2674, 0.9433, 0.2576, 0.6685, 0.2687, 0.6764, 0.4624, 0.9399, 0.455, 0.6691, 0.4707, 0.6691, 0.4629, 0.9433, 0.4624, 0.9399, 0.4629, 0.9433, 0.3615, 0.9433, 0.3615, 0.9399, 0.2663, 0.4141, 0.2955, 0.3459, 0.3523, 0.3459, 0.3515, 0.4141, 0.199, 0.9188, 0.199, 0.9188, 0.1983, 0.9672, 0.1983, 0.9672, 0.05592, 0.9178, 0.07294, 0.9178, 0.07226, 0.9662, 0.05523, 0.9662, 0.2376, 0.1284, 0.2216, 0.0813, 0.2279, 0.07376, 0.2543, 0.08878, 0.07294, 0.9178, 0.1302, 0.9178, 0.1295, 0.9662, 0.07226, 0.9662, 0.178, 0.9178, 0.199, 0.9188, 0.1983, 0.9672, 0.1774, 0.9662, 0.1302, 0.9178, 0.178, 0.9178, 0.1774, 0.9662, 0.1295, 0.9662, 0.05592, 0.9178, 0.05592, 0.9178, 0.05523, 0.9662, 0.05523, 0.9662, 0.4551, 0.7656, 0.3616, 0.7656, 0.3615, 0.9433, 0.4629, 0.9433, 0.07294, 0.9396, 0.05592, 0.9178, 0.05523, 0.9662, 0.07226, 0.9662, 0.274, 0.7656, 0.2642, 0.6569, 0.2576, 0.6685, 0.2674, 0.9433, 0.1856, 0.9396, 0.1302, 0.9396, 0.1295, 0.9534, 0.1849, 0.9662, 0.05592, 0.9178, 0.05592, 0.03548, 0.05592, 0.03617, 0.05592, 0.9178, 0.1566, 0.01058, 0.1639, 0.01058, 0.1639, 0.01058, 0.1566, 0.01058, 0.199, 0.03548, 0.199, 0.9188, 0.199, 0.9188, 0.199, 0.03617, 0.08574, 0.01058, 0.08574, 0.01058, 0.05592, 0.03617, 0.05592, 0.03548, 0.1639, 0.01058, 0.1639, 0.01058, 0.199, 0.03617, 0.199, 0.04033, 0.09504, 0.01058, 0.1263, 0.01058, 0.1263, 0.01058, 0.09504, 0.01058, 0.08574, 0.01058, 0.09504, 0.01058, 0.09504, 0.01058, 0.08574, 0.01058, 0.1263, 0.01058, 0.1566, 0.01058, 0.1566, 0.01058, 0.1263, 0.01058, 0.2233, 0.272, 0.2621, 0.2419, 0.2531, 0.2676, 0.2272, 0.2783, 0.2663, 0.4141, 0.2649, 0.5923, 0.2542, 0.3194, 0.2644, 0.3284, 0.4313, 0.4141, 0.4386, 0.3052, 0.4585, 0.3113, 0.4604, 0.601, 0.4313, 0.4141, 0.4604, 0.601, 0.3533, 0.601, 0.3515, 0.4141, 0.2674, 0.9433, 0.278, 0.9319, 0.3615, 0.9399, 0.3615, 0.9433, 0.199, 0.9188, 0.199, 0.9188, 0.1983, 0.9672, 0.1983, 0.9672, 0.2572, 0.1333, 0.2376, 0.1284, 0.2543, 0.08878, 0.2626, 0.1073, 0.05592, 0.9178, 0.05592, 0.9178, 0.05523, 0.9662, 0.05523, 0.9662, 0.1774, 0.9662, 0.1983, 0.9672, 0.2032, 0.9819, 0.1822, 0.9808, 0.05523, 0.9662, 0.07226, 0.9662, 0.06722, 0.9808, 0.0502, 0.9808, 0.07226, 0.9662, 0.1295, 0.9662, 0.1295, 0.9808, 0.06722, 0.9808, 0.3617, 0.6353, 0.3286, 0.6427, 0.3232, 0.69, 0.3617, 0.6907, 0.05523, 0.9662, 0.05523, 0.9662, 0.0502, 0.9808, 0.04911, 0.9808, 0.1295, 0.9662, 0.1774, 0.9662, 0.1822, 0.9808, 0.1295, 0.9808, 0.4015, 0.6433, 0.3937, 0.6427, 0.4002, 0.6965, 0.411, 0.6518, 0.1983, 0.9672, 0.1983, 0.9672, 0.2147, 0.9819, 0.2094, 0.9819, 0.3937, 0.6427, 0.3617, 0.6353, 0.3617, 0.6907, 0.4002, 0.6965, 0.3286, 0.6427, 0.3187, 0.6427, 0.3103, 0.6511, 0.3232, 0.69, 0.05523, 0.9662, 0.05523, 0.9662, 0.04594, 0.9808, 0.04073, 0.9808, 0.1983, 0.9672, 0.1983, 0.9672, 0.2094, 0.9819, 0.2048, 0.9819, 0.1295, 0.9808, 0.1822, 0.9808, 0.1866, 0.9908, 0.1294, 0.9908, 0.2544, 0.223, 0.2611, 0.2224, 0.2701, 0.2237, 0.2648, 0.2369, 0.0502, 0.9808, 0.06722, 0.9808, 0.06269, 0.9908, 0.04782, 0.9914, 0.2048, 0.9819, 0.2094, 0.9819, 0.2195, 0.9918, 0.2106, 0.9918, 0.3232, 0.69, 0.3103, 0.6511, 0.2642, 0.6569, 0.274, 0.7656, 0.2279, 0.2277, 0.2349, 0.2248, 0.2621, 0.2419, 0.2233, 0.272, 0.4002, 0.6965, 0.3617, 0.6907, 0.3616, 0.7656, 0.4551, 0.7656, 0.3617, 0.6907, 0.3232, 0.69, 0.274, 0.7656, 0.3616, 0.7656, 0.06722, 0.9808, 0.1295, 0.9808, 0.1294, 0.9908, 0.06269, 0.9908, 0.2348, 0.134, 0.2279, 0.1311, 0.2216, 0.0813, 0.2376, 0.1284, 0.411, 0.6518, 0.4002, 0.6965, 0.4551, 0.7656, 0.4628, 0.6684, 0.1822, 0.9808, 0.2032, 0.9819, 0.2076, 0.9918, 0.1866, 0.9908, 0.05592, 0.9178, 0.05592, 0.03617, 0.05592, 0.04033, 0.05592, 0.9178, 0.1566, 0.01058, 0.1639, 0.01058, 0.1639, 0.01058, 0.1566, 0.01058, 0.199, 0.03617, 0.199, 0.9188, 0.199, 0.9188, 0.199, 0.04033, 0.08574, 0.01058, 0.08574, 0.01058, 0.05592, 0.04033, 0.05592, 0.03617, 0.09504, 0.01058, 0.1263, 0.01058, 0.1263, 0.01058, 0.09504, 0.01058, 0.08574, 0.01058, 0.09504, 0.01058, 0.09504, 0.01058, 0.08574, 0.01058, 0.1263, 0.01058, 0.1566, 0.01058, 0.1566, 0.01058, 0.1263, 0.01058, 0.2835, 0.2972, 0.2893, 0.296, 0.2644, 0.3284, 0.2542, 0.3194, 0.2649, 0.5923, 0.2663, 0.4141, 0.3515, 0.4141, 0.3533, 0.601, 0.05592, 0.9178, 0.05592, 0.9178, 0.05523, 0.9662, 0.05523, 0.9662, 0.1639, 0.01058, 0.1639, 0.01058, 0.199, 0.04033, 0.199, 0.04176, 0.2955, 0.3459, 0.2663, 0.4141, 0.2644, 0.3284, 0.2855, 0.3108, 0.4032, 0.3459, 0.4237, 0.3026, 0.4386, 0.3052, 0.4313, 0.4141, 0.4032, 0.3459, 0.4313, 0.4141, 0.3515, 0.4141, 0.3523, 0.3459, 0.199, 0.9188, 0.199, 0.9188, 0.1983, 0.9672, 0.1983, 0.9672, 0.2639, 0.135, 0.2572, 0.1333, 0.2626, 0.1073, 0.2658, 0.1206, 0.05523, 0.9662, 0.05523, 0.9662, 0.04911, 0.9808, 0.04594, 0.9808, 0.1983, 0.9672, 0.1983, 0.9672, 0.2048, 0.9819, 0.2032, 0.9819, 0.2349, 0.2248, 0.2544, 0.223, 0.2648, 0.2369, 0.2621, 0.2419, 0.2032, 0.9819, 0.2048, 0.9819, 0.2106, 0.9918, 0.2076, 0.9918])
me_plane_002.materials.append(mat_sankolapio)
me_plane_002.use_remesh_preserve_volume = False
me_plane_002.use_remesh_preserve_attributes = False
me_plane_002.use_mirror_vertex_groups = False
me_plane_002.update()
me_plane_001 = bpy.data.meshes.new('Plane.001')
me_plane_001.from_pydata([(0.03689, -0.2893, -0.0119), (-0.03713, -0.2893, -0.0119), (0.03689, 0.1677, -0.0119), (-0.03713, 0.1672, -0.0119), (0.03689, -0.2861, 0.02113), (-0.03713, -0.2861, 0.01839), (0.03689, 0.1677, 0.02113), (-0.03713, 0.1672, 0.01839), (0.01874, -0.3022, -0.001547), (-0.0217, -0.3022, -0.001547), (0.01874, -0.3022, 0.01926), (-0.0217, -0.3022, 0.01926), (0.02843, -0.2808, -0.005594), (-0.02866, -0.2808, -0.005542), (0.02843, 0.1705, -0.005594), (-0.02866, 0.1705, -0.005542), (-0.000649, -0.2904, -0.004828), (0.001305, 0.1785, -0.0119), (0.001305, -0.2861, 0.02961), (0.001305, 0.1672, 0.02961), (-0.0007024, -0.3022, -0.001147), (-0.0007024, -0.3022, 0.01926), (0.0009798, -0.2808, -0.0001807), (0.0009798, 0.1705, -0.0001807), (-0.02877, -0.2896, -0.01028), (-0.02832, 0.1785, -0.0119), (-0.02832, -0.2861, 0.02961), (-0.02832, 0.1672, 0.02961), (-0.01689, -0.3022, -0.001456), (-0.01689, -0.3022, 0.01926), (-0.02187, -0.2808, -0.004314), (-0.02187, 0.1705, -0.004314), (0.02606, 0.1672, 0.02961), (0.02606, -0.2861, 0.02961), (0.02994, 0.1785, -0.0119), (0.02956, -0.2895, -0.01052), (0.02307, 0.1705, -0.004537), (0.02307, -0.2808, -0.004537), (0.01495, -0.3022, 0.01926), (0.01495, -0.3022, -0.001469), (-0.02868, 0.1922, 0.02959), (0.0009488, 0.1922, 0.02959), (-0.08332, 0.4609, -0.02637), (0.0009488, 0.1856, -0.01192), (0.05473, 0.2096, 0.02334), (-0.05663, 0.2153, 0.01032), (-0.03749, 0.1922, -0.01192), (0.09142, 0.4609, -0.02573), (0.03654, 0.1928, -0.01192), (0.02959, 0.1922, -0.01192), (-0.09213, 0.2153, -0.01258), (0.0007308, 0.4609, -0.02573), (0.0257, 0.1922, 0.02959), (0.04421, 0.2422, -0.03297), (0.0007308, 0.2422, -0.03297), (-0.02868, 0.1922, -0.01192), (-0.03749, 0.1922, 0.01838), (0.09837, 0.2158, -0.01193), (0.03654, 0.1928, 0.02111), (-0.04783, 0.2422, -0.03297), (-0.03713, -0.2889, -0.008593), (-0.03713, 0.1672, -0.008593), (0.03689, -0.2889, -0.008295), (0.03689, 0.1677, -0.008295), (-0.0217, -0.3022, 0.0007241), (0.01874, -0.3022, 0.0007241), (-0.0007024, -0.3022, 0.001081), (-0.01689, -0.3022, 0.0008058), (0.01495, -0.3022, 0.0007937), (0.03654, 0.1928, -0.008313), (0.08439, 0.2158, 0.0127), (-0.0739, 0.4508, -0.02086), (-0.03749, 0.1922, -0.008612), (-0.08219, 0.2224, 0.01158), (0.0007308, 0.4579, -0.01952), (0.091, 0.4579, -0.01952), (0.0009192, 0.2351, -0.05809), (-0.03128, 0.1998, 0.02959), (-0.04009, 0.1998, 0.019), (-0.03348, 0.2346, -0.05844), (0.0009192, 0.1998, 0.02959), (0.02822, 0.1998, 0.02959), (0.03905, 0.2003, 0.02137), (0.04501, 0.2003, -0.01192), (0.03535, 0.2404, -0.05389), (-0.04499, 0.1998, -0.01192), (-0.04229, 0.1998, -0.00541), (0.04229, 0.2003, -0.005455), (-0.07745, 0.3021, -0.05844), (-0.03363, 0.2049, 0.02959), (0.04748, 0.2055, -0.002879), (-0.05824, 0.2049, 0.0199), (0.08441, 0.3021, -0.05389), (0.04132, 0.2055, 0.02161), (0.03048, 0.2049, 0.02959), (0.0008925, 0.2049, 0.02959), (-0.08626, 0.2049, -0.01621), (0.09135, 0.2152, -0.01777), (-0.04132, 0.2053, 0.02739), (0.0008925, 0.3021, -0.05809), (-0.03713, -0.2868, 0.01151), (0.03689, -0.2868, 0.01362), (-0.0217, -0.3022, 0.01453), (0.01874, -0.3022, 0.01453), (-0.0007024, -0.3022, 0.01462), (-0.01689, -0.3022, 0.01455), (0.01495, -0.3022, 0.01455), (-0.07293, 0.3008, -0.04463), (0.06982, 0.3008, -0.04463), (-0.03713, 0.1672, 0.01151), (0.03689, 0.1677, 0.01362), (0.03654, 0.1928, 0.0136), (0.0671, 0.2114, 0.02039), (-0.03749, 0.1922, 0.01149), (-0.07382, 0.2296, 0.01039), (0.0007308, 0.3008, -0.04463), (-0.04065, 0.1998, 0.01277), (0.03988, 0.2003, 0.01453), (0.0429, 0.2055, 0.01536), (-0.05357, 0.2042, 0.02248)], [], [(37, 36, 14, 12), (33, 4, 6, 32), (109, 100, 5, 7), (106, 103, 10, 38), (101, 110, 6, 4), (28, 9, 1, 24), (38, 10, 4, 33), (102, 11, 5, 100), (65, 8, 0, 62), (37, 12, 0, 35), (31, 15, 3, 25), (12, 14, 2, 0), (15, 13, 1, 3), (30, 31, 23, 22), (26, 18, 19, 27), (105, 104, 21, 29), (39, 20, 16, 35), (29, 21, 18, 26), (30, 22, 16, 24), (36, 23, 17, 34), (20, 28, 24, 16), (23, 31, 25, 17), (13, 15, 31, 30), (5, 26, 27, 7), (102, 105, 29, 11), (11, 29, 26, 5), (13, 30, 24, 1), (22, 23, 36, 37), (104, 106, 38, 21), (22, 37, 35, 16), (21, 38, 33, 18), (14, 36, 34, 2), (8, 39, 35, 0), (18, 33, 32, 19), (94, 93, 44, 53), (17, 25, 55, 43), (2, 34, 49, 48), (98, 89, 59, 45), (89, 95, 54, 59), (99, 88, 42, 51), (119, 98, 45, 114), (95, 94, 53, 54), (97, 92, 47, 57), (71, 42, 50, 73), (75, 70, 57, 47), (75, 47, 51, 74), (107, 59, 54, 115), (63, 2, 48, 69), (7, 27, 40, 56), (90, 97, 57, 70), (27, 19, 41, 40), (32, 6, 58, 52), (19, 32, 52, 41), (109, 7, 56, 113), (92, 99, 51, 47), (25, 3, 46, 55), (88, 96, 50, 42), (34, 17, 43, 49), (3, 1, 60, 61), (39, 8, 65, 68), (0, 2, 63, 62), (9, 64, 60, 1), (103, 65, 62, 101), (28, 20, 66, 67), (9, 28, 67, 64), (20, 39, 68, 66), (96, 91, 73, 50), (107, 71, 73, 114), (108, 112, 70, 75), (108, 75, 74, 115), (42, 71, 74, 51), (110, 63, 69, 111), (118, 90, 70, 112), (3, 61, 72, 46), (52, 58, 82, 81), (56, 40, 77, 78), (40, 41, 80, 77), (43, 55, 79, 76), (113, 56, 78, 116), (41, 52, 81, 80), (48, 49, 84, 83), (69, 48, 83, 87), (49, 43, 76, 84), (55, 46, 85, 79), (46, 72, 86, 85), (111, 69, 87, 117), (80, 81, 94, 95), (116, 78, 98, 119), (78, 77, 89, 98), (117, 87, 90, 118), (79, 85, 96, 88), (85, 86, 91, 96), (84, 76, 99, 92), (76, 79, 88, 99), (77, 80, 95, 89), (87, 83, 97, 90), (83, 84, 92, 97), (81, 82, 93, 94), (61, 60, 100, 109), (68, 65, 103, 106), (62, 63, 110, 101), (64, 102, 100, 60), (67, 66, 104, 105), (64, 67, 105, 102), (66, 68, 106, 104), (91, 119, 114, 73), (71, 107, 115, 74), (61, 109, 113, 72), (10, 103, 101, 4), (59, 107, 114, 45), (53, 44, 112, 108), (53, 108, 115, 54), (6, 110, 111, 58), (93, 118, 112, 44), (72, 113, 116, 86), (58, 111, 117, 82), (86, 116, 119, 91), (82, 117, 118, 93)])
_uv = me_plane_001.uv_layers.new(name='UVMap')
_uv.uv.foreach_set('vector', [0.1723, 0.05184, 0.1723, 0.9243, 0.1826, 0.9243, 0.1826, 0.05184, 0.178, 0.04176, 0.199, 0.04176, 0.199, 0.9188, 0.178, 0.9178, 0.05592, 0.9178, 0.05592, 0.04033, 0.05592, 0.04176, 0.05592, 0.9178, 0.1566, 0.01058, 0.1639, 0.01058, 0.1639, 0.01058, 0.1566, 0.01058, 0.199, 0.04033, 0.199, 0.9188, 0.199, 0.9188, 0.199, 0.04176, 0.09504, 0.01058, 0.08574, 0.01058, 0.05592, 0.03548, 0.07208, 0.03498, 0.1566, 0.01058, 0.1639, 0.01058, 0.199, 0.04176, 0.178, 0.04176, 0.08574, 0.01058, 0.08574, 0.01058, 0.05592, 0.04176, 0.05592, 0.04033, 0.1639, 0.01058, 0.1639, 0.01058, 0.199, 0.03548, 0.199, 0.03617, -0.07162, -0.1418, -0.07162, -0.1418, -0.07162, -0.1418, -0.07162, -0.1418, 0.08541, 0.9243, 0.07228, 0.9243, 0.05592, 0.9178, 0.07294, 0.9396, 0.1826, 0.05184, 0.1826, 0.9243, 0.199, 0.9188, 0.199, 0.03548, 0.07228, 0.9243, 0.07228, 0.05184, 0.05592, 0.03548, 0.05592, 0.9178, 0.08541, 0.05184, 0.08541, 0.9243, 0.1296, 0.9243, 0.1296, 0.05184, 0.07294, 0.04176, 0.1302, 0.04176, 0.1302, 0.9178, 0.07294, 0.9178, 0.09504, 0.01058, 0.1263, 0.01058, 0.1263, 0.01058, 0.09504, 0.01058, 0.1566, 0.01058, 0.1263, 0.01058, 0.1264, 0.03329, 0.1848, 0.03505, 0.09504, 0.01058, 0.1263, 0.01058, 0.1302, 0.04176, 0.07294, 0.04176, -0.07162, -0.1418, -0.07162, -0.1418, -0.07162, -0.1418, -0.07162, -0.1418, 0.1723, 0.9243, 0.1296, 0.9243, 0.1302, 0.9396, 0.1856, 0.9396, 0.1263, 0.01058, 0.09504, 0.01058, 0.07208, 0.03498, 0.1264, 0.03329, 0.1296, 0.9243, 0.08541, 0.9243, 0.07294, 0.9396, 0.1302, 0.9396, 0.07228, 0.05184, 0.07228, 0.9243, 0.08541, 0.9243, 0.08541, 0.05184, 0.05592, 0.04176, 0.07294, 0.04176, 0.07294, 0.9178, 0.05592, 0.9178, 0.08574, 0.01058, 0.09504, 0.01058, 0.09504, 0.01058, 0.08574, 0.01058, 0.08574, 0.01058, 0.09504, 0.01058, 0.07294, 0.04176, 0.05592, 0.04176, -0.07162, -0.1418, -0.07162, -0.1418, -0.07162, -0.1418, -0.07162, -0.1418, 0.1296, 0.05184, 0.1296, 0.9243, 0.1723, 0.9243, 0.1723, 0.05184, 0.1263, 0.01058, 0.1566, 0.01058, 0.1566, 0.01058, 0.1263, 0.01058, -0.07162, -0.1418, -0.07162, -0.1418, -0.07162, -0.1418, -0.07162, -0.1418, 0.1263, 0.01058, 0.1566, 0.01058, 0.178, 0.04176, 0.1302, 0.04176, 0.1826, 0.9243, 0.1723, 0.9243, 0.1856, 0.9396, 0.199, 0.9188, 0.1639, 0.01058, 0.1566, 0.01058, 0.1848, 0.03505, 0.199, 0.03548, 0.1302, 0.04176, 0.178, 0.04176, 0.178, 0.9178, 0.1302, 0.9178, 0.3944, 0.2962, 0.4068, 0.2977, 0.4237, 0.3026, 0.4032, 0.3459, 0.1302, 0.9396, 0.07294, 0.9396, 0.07226, 0.9662, 0.1295, 0.9534, 0.199, 0.9188, 0.1856, 0.9396, 0.1849, 0.9662, 0.1983, 0.9672, 0.3046, 0.2969, 0.3143, 0.2962, 0.2955, 0.3459, 0.2855, 0.3108, 0.3143, 0.2962, 0.3574, 0.2962, 0.3523, 0.3459, 0.2955, 0.3459, 0.3616, 0.7656, 0.274, 0.7656, 0.2674, 0.9433, 0.3615, 0.9433, 0.2893, 0.296, 0.3046, 0.2969, 0.2855, 0.3108, 0.2644, 0.3284, 0.3574, 0.2962, 0.3944, 0.2962, 0.4032, 0.3459, 0.3523, 0.3459, 0.4628, 0.6684, 0.4551, 0.7656, 0.4629, 0.9433, 0.4707, 0.6691, 0.278, 0.9319, 0.2674, 0.9433, 0.2576, 0.6685, 0.2687, 0.6764, 0.4624, 0.9399, 0.455, 0.6691, 0.4707, 0.6691, 0.4629, 0.9433, 0.4624, 0.9399, 0.4629, 0.9433, 0.3615, 0.9433, 0.3615, 0.9399, 0.2663, 0.4141, 0.2955, 0.3459, 0.3523, 0.3459, 0.3515, 0.4141, 0.199, 0.9188, 0.199, 0.9188, 0.1983, 0.9672, 0.1983, 0.9672, 0.05592, 0.9178, 0.07294, 0.9178, 0.07226, 0.9662, 0.05523, 0.9662, 0.2376, 0.1284, 0.2216, 0.0813, 0.2279, 0.07376, 0.2543, 0.08878, 0.07294, 0.9178, 0.1302, 0.9178, 0.1295, 0.9662, 0.07226, 0.9662, 0.178, 0.9178, 0.199, 0.9188, 0.1983, 0.9672, 0.1774, 0.9662, 0.1302, 0.9178, 0.178, 0.9178, 0.1774, 0.9662, 0.1295, 0.9662, 0.05592, 0.9178, 0.05592, 0.9178, 0.05523, 0.9662, 0.05523, 0.9662, 0.4551, 0.7656, 0.3616, 0.7656, 0.3615, 0.9433, 0.4629, 0.9433, 0.07294, 0.9396, 0.05592, 0.9178, 0.05523, 0.9662, 0.07226, 0.9662, 0.274, 0.7656, 0.2642, 0.6569, 0.2576, 0.6685, 0.2674, 0.9433, 0.1856, 0.9396, 0.1302, 0.9396, 0.1295, 0.9534, 0.1849, 0.9662, 0.05592, 0.9178, 0.05592, 0.03548, 0.05592, 0.03617, 0.05592, 0.9178, 0.1566, 0.01058, 0.1639, 0.01058, 0.1639, 0.01058, 0.1566, 0.01058, 0.199, 0.03548, 0.199, 0.9188, 0.199, 0.9188, 0.199, 0.03617, 0.08574, 0.01058, 0.08574, 0.01058, 0.05592, 0.03617, 0.05592, 0.03548, 0.1639, 0.01058, 0.1639, 0.01058, 0.199, 0.03617, 0.199, 0.04033, 0.09504, 0.01058, 0.1263, 0.01058, 0.1263, 0.01058, 0.09504, 0.01058, 0.08574, 0.01058, 0.09504, 0.01058, 0.09504, 0.01058, 0.08574, 0.01058, 0.1263, 0.01058, 0.1566, 0.01058, 0.1566, 0.01058, 0.1263, 0.01058, 0.2233, 0.272, 0.2621, 0.2419, 0.2531, 0.2676, 0.2272, 0.2783, 0.2663, 0.4141, 0.2649, 0.5923, 0.2542, 0.3194, 0.2644, 0.3284, 0.4313, 0.4141, 0.4386, 0.3052, 0.4585, 0.3113, 0.4604, 0.601, 0.4313, 0.4141, 0.4604, 0.601, 0.3533, 0.601, 0.3515, 0.4141, 0.2674, 0.9433, 0.278, 0.9319, 0.3615, 0.9399, 0.3615, 0.9433, 0.199, 0.9188, 0.199, 0.9188, 0.1983, 0.9672, 0.1983, 0.9672, 0.2572, 0.1333, 0.2376, 0.1284, 0.2543, 0.08878, 0.2626, 0.1073, 0.05592, 0.9178, 0.05592, 0.9178, 0.05523, 0.9662, 0.05523, 0.9662, 0.1774, 0.9662, 0.1983, 0.9672, 0.2032, 0.9819, 0.1822, 0.9808, 0.05523, 0.9662, 0.07226, 0.9662, 0.06722, 0.9808, 0.0502, 0.9808, 0.07226, 0.9662, 0.1295, 0.9662, 0.1295, 0.9808, 0.06722, 0.9808, 0.3617, 0.6353, 0.3286, 0.6427, 0.3232, 0.69, 0.3617, 0.6907, 0.05523, 0.9662, 0.05523, 0.9662, 0.0502, 0.9808, 0.04911, 0.9808, 0.1295, 0.9662, 0.1774, 0.9662, 0.1822, 0.9808, 0.1295, 0.9808, 0.4015, 0.6433, 0.3937, 0.6427, 0.4002, 0.6965, 0.411, 0.6518, 0.1983, 0.9672, 0.1983, 0.9672, 0.2147, 0.9819, 0.2094, 0.9819, 0.3937, 0.6427, 0.3617, 0.6353, 0.3617, 0.6907, 0.4002, 0.6965, 0.3286, 0.6427, 0.3187, 0.6427, 0.3103, 0.6511, 0.3232, 0.69, 0.05523, 0.9662, 0.05523, 0.9662, 0.04594, 0.9808, 0.04073, 0.9808, 0.1983, 0.9672, 0.1983, 0.9672, 0.2094, 0.9819, 0.2048, 0.9819, 0.1295, 0.9808, 0.1822, 0.9808, 0.1866, 0.9908, 0.1294, 0.9908, 0.2544, 0.223, 0.2611, 0.2224, 0.2701, 0.2237, 0.2648, 0.2369, 0.0502, 0.9808, 0.06722, 0.9808, 0.06269, 0.9908, 0.04782, 0.9914, 0.2048, 0.9819, 0.2094, 0.9819, 0.2195, 0.9918, 0.2106, 0.9918, 0.3232, 0.69, 0.3103, 0.6511, 0.2642, 0.6569, 0.274, 0.7656, 0.2279, 0.2277, 0.2349, 0.2248, 0.2621, 0.2419, 0.2233, 0.272, 0.4002, 0.6965, 0.3617, 0.6907, 0.3616, 0.7656, 0.4551, 0.7656, 0.3617, 0.6907, 0.3232, 0.69, 0.274, 0.7656, 0.3616, 0.7656, 0.06722, 0.9808, 0.1295, 0.9808, 0.1294, 0.9908, 0.06269, 0.9908, 0.2348, 0.134, 0.2279, 0.1311, 0.2216, 0.0813, 0.2376, 0.1284, 0.411, 0.6518, 0.4002, 0.6965, 0.4551, 0.7656, 0.4628, 0.6684, 0.1822, 0.9808, 0.2032, 0.9819, 0.2076, 0.9918, 0.1866, 0.9908, 0.05592, 0.9178, 0.05592, 0.03617, 0.05592, 0.04033, 0.05592, 0.9178, 0.1566, 0.01058, 0.1639, 0.01058, 0.1639, 0.01058, 0.1566, 0.01058, 0.199, 0.03617, 0.199, 0.9188, 0.199, 0.9188, 0.199, 0.04033, 0.08574, 0.01058, 0.08574, 0.01058, 0.05592, 0.04033, 0.05592, 0.03617, 0.09504, 0.01058, 0.1263, 0.01058, 0.1263, 0.01058, 0.09504, 0.01058, 0.08574, 0.01058, 0.09504, 0.01058, 0.09504, 0.01058, 0.08574, 0.01058, 0.1263, 0.01058, 0.1566, 0.01058, 0.1566, 0.01058, 0.1263, 0.01058, 0.2835, 0.2972, 0.2893, 0.296, 0.2644, 0.3284, 0.2542, 0.3194, 0.2649, 0.5923, 0.2663, 0.4141, 0.3515, 0.4141, 0.3533, 0.601, 0.05592, 0.9178, 0.05592, 0.9178, 0.05523, 0.9662, 0.05523, 0.9662, 0.1639, 0.01058, 0.1639, 0.01058, 0.199, 0.04033, 0.199, 0.04176, 0.2955, 0.3459, 0.2663, 0.4141, 0.2644, 0.3284, 0.2855, 0.3108, 0.4032, 0.3459, 0.4237, 0.3026, 0.4386, 0.3052, 0.4313, 0.4141, 0.4032, 0.3459, 0.4313, 0.4141, 0.3515, 0.4141, 0.3523, 0.3459, 0.199, 0.9188, 0.199, 0.9188, 0.1983, 0.9672, 0.1983, 0.9672, 0.2639, 0.135, 0.2572, 0.1333, 0.2626, 0.1073, 0.2658, 0.1206, 0.05523, 0.9662, 0.05523, 0.9662, 0.04911, 0.9808, 0.04594, 0.9808, 0.1983, 0.9672, 0.1983, 0.9672, 0.2048, 0.9819, 0.2032, 0.9819, 0.2349, 0.2248, 0.2544, 0.223, 0.2648, 0.2369, 0.2621, 0.2419, 0.2032, 0.9819, 0.2048, 0.9819, 0.2106, 0.9918, 0.2076, 0.9918])
me_plane_001.materials.append(mat_sankolapio)
me_plane_001.use_remesh_preserve_volume = False
me_plane_001.use_remesh_preserve_attributes = False
me_plane_001.use_mirror_vertex_groups = False
me_plane_001.update()

# ---- objects
ob_lamp_002 = bpy.data.objects.new('Lamp.002', light_lamp_005)
ob_lamp_001 = bpy.data.objects.new('Lamp.001', light_lamp_004)
ob_lamp_003 = bpy.data.objects.new('Lamp.003', light_lamp_003)
ob_cube = bpy.data.objects.new('Cube', me_cube)
ob_lamp = bpy.data.objects.new('Lamp', light_lamp)
ob_camera = bpy.data.objects.new('Camera', cam_camera)
ob_cylinder_002 = bpy.data.objects.new('Cylinder.002', me_cylinder_002)
ob_cylinder = bpy.data.objects.new('Cylinder', me_cylinder)
ob_plane_000 = bpy.data.objects.new('Plane.000', me_plane_002)
ob_plane_001 = bpy.data.objects.new('Plane.001', me_plane_001)

# ---- transforms, parenting, visibility, modifiers, constraints
ob_lamp_002.location = (-1.745, -0.6906, 2.844)
ob_lamp_002.rotation_euler = (0.6503, 0.05522, 1.866)
ob_lamp_002.lock_rotations_4d = False
ob_lamp_002.empty_display_type = 'ARROWS'
ob_lamp_002.color = (0.0, 0.0, 0.0, 0.0)
ob_lamp_002.lineart.crease_threshold = 0.0
ob_lamp_001.location = (1.168, -1.069, 3.409)
ob_lamp_001.rotation_euler = (0.6503, 0.05522, 1.866)
ob_lamp_001.lock_rotations_4d = False
ob_lamp_001.empty_display_type = 'ARROWS'
ob_lamp_001.color = (0.0, 0.0, 0.0, 0.0)
ob_lamp_001.lineart.crease_threshold = 0.0
ob_lamp_003.location = (0.1269, -3.498, 1.1)
ob_lamp_003.rotation_euler = (0.6503, 0.05522, 1.866)
ob_lamp_003.lock_rotations_4d = False
ob_lamp_003.empty_display_type = 'ARROWS'
ob_lamp_003.color = (0.0, 0.0, 0.0, 0.0)
ob_lamp_003.lineart.crease_threshold = 0.0
ob_cube.location = (0.0, 0.0, 0.0)
ob_cube.lock_rotations_4d = False
ob_cube.empty_display_type = 'ARROWS'
ob_cube.lineart.crease_threshold = 0.0
ob_lamp.location = (0.04355, -2.033, 2.969)
ob_lamp.rotation_euler = (0.6503, 0.05522, 1.866)
ob_lamp.lock_rotations_4d = False
ob_lamp.empty_display_type = 'ARROWS'
ob_lamp.color = (0.0, 0.0, 0.0, 0.0)
ob_lamp.lineart.crease_threshold = 0.0
ob_camera.location = (0.5446, -6.508, 2.983)
ob_camera.rotation_euler = (1.109, 0.01082, 0.08732)
ob_camera.lock_rotations_4d = False
ob_camera.empty_display_type = 'ARROWS'
ob_camera.color = (0.0, 0.0, 0.0, 0.0)
ob_camera.display_type = 'WIRE'
ob_camera.lineart.crease_threshold = 0.0
ob_cylinder_002.location = (-0.5578, 0.9348, 0.4693)
ob_cylinder_002.rotation_euler = (1.083, 1.099, 0.2261)
ob_cylinder_002.scale = (0.03798, 0.03798, 0.03798)
ob_cylinder_002.lineart.crease_threshold = 0.0
ob_cylinder.location = (0.4372, -0.6034, 0.4045)
ob_cylinder.rotation_euler = (-2.182, -3.784, 2.168)
ob_cylinder.scale = (0.03798, 0.03798, 0.03798)
ob_cylinder.lineart.crease_threshold = 0.0
ob_plane_000.location = (0.9283, -0.4194, 0.3881)
ob_plane_000.rotation_euler = (-0.3099, 0.2079, 3.268)
ob_plane_000.lineart.crease_threshold = 0.0
ob_plane_001.location = (-1.076, 0.5146, 0.5479)
ob_plane_001.rotation_euler = (-0.3705, -0.02647, -1.447)
ob_plane_001.lineart.crease_threshold = 0.0

# ---- collection membership
col_collection_1.objects.link(ob_lamp_002)
col_collection_1.objects.link(ob_lamp_001)
col_collection_1.objects.link(ob_lamp_003)
col_collection_1.objects.link(ob_cube)
col_collection_1.objects.link(ob_lamp)
col_collection_1.objects.link(ob_camera)
col_collection_2.objects.link(ob_cylinder_002)
col_collection_2.objects.link(ob_cylinder)
col_collection_3.objects.link(ob_plane_000)
col_collection_3.objects.link(ob_plane_001)

# ---- scene / render settings (as saved in the file)
scene.camera = ob_camera
scene.frame_start = 1; scene.frame_end = 250; scene.frame_set(1)
scene.render.engine = 'BLENDER_EEVEE_NEXT'
scene.render.image_settings.color_mode = 'RGB'
scene.render.image_settings.compression = 90
scene.render.resolution_percentage = 50
scene.render.dither_intensity = 0.0
scene.render.bake_margin = 2
scene.cycles.use_denoising = False
scene.cycles.samples = 10
scene.cycles.sampling_pattern = 'TABULATED_SOBOL'
scene.cycles.light_sampling_threshold = 0.0
scene.cycles.use_adaptive_sampling = False
scene.cycles.use_light_tree = False
scene.cycles.blur_glossy = 0.0
scene.cycles.volume_bounces = 1
scene.cycles.pixel_filter_type = 'GAUSSIAN'
scene.cycles.sample_clamp_indirect = 0.0
scene.view_settings.view_transform = 'Standard'
bpy.context.view_layer.update()
